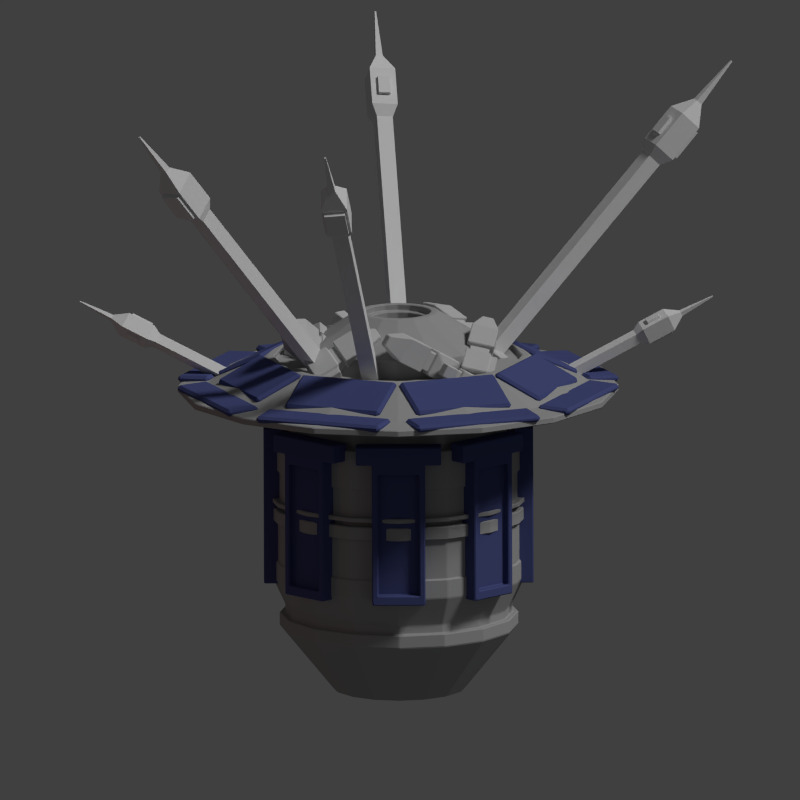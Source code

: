 # Source: science_drone.blend  (saved by Blender 2.69.0; exported with 4.5.12 LTS)
import bpy
from mathutils import Matrix  # noqa: F401  (used for matrix-valued properties, if any)

bpy.ops.wm.read_factory_settings(use_empty=True)
scene = bpy.context.scene
scene.name = 'Scene'

# ---- collections
col_collection_1 = bpy.data.collections.new('Collection 1'); scene.collection.children.link(col_collection_1)

# ---- materials (node trees are filled in below, after node groups)
mat_material = bpy.data.materials.new('Material')
mat_material.alpha_threshold = 0.0
mat_material.use_transparent_shadow = False
mat_material.diffuse_color = (0.07677, 0.0924, 0.2462, 1.0)
mat_material.roughness = 0.5
mat_material.line_color = (0.0, 0.0, 0.0, 1.0)
mat_material_002 = bpy.data.materials.new('Material.002')
mat_material_002.alpha_threshold = 0.0
mat_material_002.use_transparent_shadow = False
mat_material_002.diffuse_color = (0.5705, 0.5705, 0.5705, 1.0)
mat_material_002.roughness = 0.5
mat_material_002.line_color = (0.0, 0.0, 0.0, 1.0)
mat_material_001 = bpy.data.materials.new('Material.001')
mat_material_001.alpha_threshold = 0.0
mat_material_001.use_transparent_shadow = False
mat_material_001.diffuse_color = (0.3844, 0.3844, 0.3844, 1.0)
mat_material_001.roughness = 0.5
mat_material_001.line_color = (0.0, 0.0, 0.0, 1.0)

# ---- material node trees

# ---- world
world_world = bpy.data.worlds.new('World'); scene.world = world_world
world_world.color = (0.05088, 0.05088, 0.05088)
world_world.use_sun_shadow = False
world_world.sun_shadow_jitter_overblur = 0.0
world_world.cycles.sampling_method = 'MANUAL'
world_world.cycles.sample_map_resolution = 256

# ---- cameras
cam_camera = bpy.data.cameras.new('Camera')
cam_camera.type = 'ORTHO'
cam_camera.clip_end = 100.0
cam_camera.lens = 35.0
cam_camera.sensor_width = 32.0
cam_camera.sensor_height = 18.0
cam_camera.ortho_scale = 30.0
cam_camera.dof.focus_distance = 0.0
cam_camera.dof.aperture_fstop = 128.0

# ---- lights
light_point_002 = bpy.data.lights.new('Point.002', 'POINT')
light_point_002.color = (0.7926, 0.8444, 1.0)
light_point_002.transmission_factor = 0.0
light_point_002.energy = 200.0
light_point_002.shadow_buffer_clip_start = 0.5
light_point_002.shadow_soft_size = 0.1
light_point_002.shadow_maximum_resolution = 0.006
light_point_002.use_absolute_resolution = True
light_point_002.cycles.use_multiple_importance_sampling = False
light_point_001 = bpy.data.lights.new('Point.001', 'POINT')
light_point_001.color = (1.0, 0.1394, 0.0)
light_point_001.transmission_factor = 0.0
light_point_001.energy = 100.0
light_point_001.shadow_buffer_clip_start = 0.5
light_point_001.shadow_soft_size = 0.1
light_point_001.shadow_maximum_resolution = 0.006
light_point_001.use_absolute_resolution = True
light_point_001.cycles.use_multiple_importance_sampling = False
light_sun = bpy.data.lights.new('Sun', 'SUN')
light_sun.transmission_factor = 0.0
light_sun.angle = 0.1993
light_sun.energy = 1.5
light_sun.shadow_buffer_clip_start = 0.5
light_sun.shadow_soft_size = 0.1
light_sun.shadow_cascade_max_distance = 1000.0
light_sun.cycles.use_multiple_importance_sampling = False

# ---- meshes
me_cube_054 = bpy.data.meshes.new('Cube.054')
me_cube_054.from_pydata([(9.49, 2.686, 11.2), (9.229, 3.227, 11.25), (9.612, 3.454, 10.85), (9.874, 2.914, 10.79), (0.2757, -0.6779, 0.5961), (0.01434, -0.1374, 0.6518), (0.398, 0.08997, 0.2461), (0.6594, -0.4505, 0.1904), (9.735, 2.551, 11.63), (9.311, 3.427, 11.72), (9.933, 3.796, 11.06), (10.36, 2.92, 10.97), (10.73, 2.913, 12.77), (10.3, 3.789, 12.86), (10.92, 4.157, 12.2), (11.35, 3.281, 12.11), (11.28, 3.541, 13.12), (11.16, 3.78, 13.14), (11.33, 3.881, 12.96), (11.45, 3.642, 12.94), (12.57, 4.139, 14.52), (12.55, 4.19, 14.53), (12.58, 4.212, 14.49), (12.61, 4.161, 14.48), (9.887, 2.883, 11.96), (9.691, 3.289, 12.0), (10.35, 3.051, 12.49), (10.15, 3.457, 12.53), (9.806, 2.835, 12.05), (9.609, 3.241, 12.09), (10.26, 3.003, 12.58), (10.07, 3.408, 12.62), (10.07, 3.745, 11.17), (10.41, 3.043, 11.1), (10.87, 4.034, 12.08), (11.21, 3.333, 12.01), (10.17, 3.803, 11.07), (10.51, 3.101, 10.99), (10.97, 4.092, 11.98), (11.3, 3.391, 11.91)], [], [(4, 5, 1, 0), (5, 6, 2, 1), (6, 7, 3, 2), (7, 4, 0, 3), (3, 0, 8, 11), (7, 6, 5, 4), (11, 8, 12, 15), (2, 3, 11, 10), (1, 2, 10, 9), (0, 1, 9, 8), (15, 12, 16, 19), (14, 10, 32, 34), (9, 10, 14, 13), (9, 13, 27, 25), (19, 16, 20, 23), (14, 15, 19, 18), (13, 14, 18, 17), (12, 13, 17, 16), (20, 21, 22, 23), (18, 19, 23, 22), (17, 18, 22, 21), (16, 17, 21, 20), (25, 27, 31, 29), (12, 8, 24, 26), (13, 12, 26, 27), (8, 9, 25, 24), (28, 29, 31, 30), (26, 24, 28, 30), (27, 26, 30, 31), (24, 25, 29, 28), (34, 32, 36, 38), (11, 15, 35, 33), (15, 14, 34, 35), (10, 11, 33, 32), (36, 37, 39, 38), (33, 35, 39, 37), (35, 34, 38, 39), (32, 33, 37, 36)])
me_cube_054.use_remesh_preserve_volume = False
me_cube_054.use_remesh_preserve_attributes = False
me_cube_054.use_mirror_vertex_groups = False
me_cube_054.update()
me_cube_053 = bpy.data.meshes.new('Cube.053')
me_cube_053.from_pydata([(9.49, 2.686, 11.2), (9.229, 3.227, 11.25), (9.612, 3.454, 10.85), (9.874, 2.914, 10.79), (0.2757, -0.6779, 0.5961), (0.01434, -0.1374, 0.6518), (0.398, 0.08997, 0.2461), (0.6594, -0.4505, 0.1904), (9.735, 2.551, 11.63), (9.311, 3.427, 11.72), (9.933, 3.796, 11.06), (10.36, 2.92, 10.97), (10.73, 2.913, 12.77), (10.3, 3.789, 12.86), (10.92, 4.157, 12.2), (11.35, 3.281, 12.11), (11.28, 3.541, 13.12), (11.16, 3.78, 13.14), (11.33, 3.881, 12.96), (11.45, 3.642, 12.94), (12.57, 4.139, 14.52), (12.55, 4.19, 14.53), (12.58, 4.212, 14.49), (12.61, 4.161, 14.48), (9.887, 2.883, 11.96), (9.691, 3.289, 12.0), (10.35, 3.051, 12.49), (10.15, 3.457, 12.53), (9.806, 2.835, 12.05), (9.609, 3.241, 12.09), (10.26, 3.003, 12.58), (10.07, 3.408, 12.62), (10.07, 3.745, 11.17), (10.41, 3.043, 11.1), (10.87, 4.034, 12.08), (11.21, 3.333, 12.01), (10.17, 3.803, 11.07), (10.51, 3.101, 10.99), (10.97, 4.092, 11.98), (11.3, 3.391, 11.91)], [], [(4, 5, 1, 0), (5, 6, 2, 1), (6, 7, 3, 2), (7, 4, 0, 3), (3, 0, 8, 11), (7, 6, 5, 4), (11, 8, 12, 15), (2, 3, 11, 10), (1, 2, 10, 9), (0, 1, 9, 8), (15, 12, 16, 19), (14, 10, 32, 34), (9, 10, 14, 13), (9, 13, 27, 25), (19, 16, 20, 23), (14, 15, 19, 18), (13, 14, 18, 17), (12, 13, 17, 16), (20, 21, 22, 23), (18, 19, 23, 22), (17, 18, 22, 21), (16, 17, 21, 20), (25, 27, 31, 29), (12, 8, 24, 26), (13, 12, 26, 27), (8, 9, 25, 24), (28, 29, 31, 30), (26, 24, 28, 30), (27, 26, 30, 31), (24, 25, 29, 28), (34, 32, 36, 38), (11, 15, 35, 33), (15, 14, 34, 35), (10, 11, 33, 32), (36, 37, 39, 38), (33, 35, 39, 37), (35, 34, 38, 39), (32, 33, 37, 36)])
me_cube_053.use_remesh_preserve_volume = False
me_cube_053.use_remesh_preserve_attributes = False
me_cube_053.use_mirror_vertex_groups = False
me_cube_053.update()
me_cube_051 = bpy.data.meshes.new('Cube.051')
me_cube_051.from_pydata([(9.49, 2.686, 11.2), (9.229, 3.227, 11.25), (9.612, 3.454, 10.85), (9.874, 2.914, 10.79), (0.2757, -0.6779, 0.5961), (0.01434, -0.1374, 0.6518), (0.398, 0.08997, 0.2461), (0.6594, -0.4505, 0.1904), (9.735, 2.551, 11.63), (9.311, 3.427, 11.72), (9.933, 3.796, 11.06), (10.36, 2.92, 10.97), (10.73, 2.913, 12.77), (10.3, 3.789, 12.86), (10.92, 4.157, 12.2), (11.35, 3.281, 12.11), (11.28, 3.541, 13.12), (11.16, 3.78, 13.14), (11.33, 3.881, 12.96), (11.45, 3.642, 12.94), (12.57, 4.139, 14.52), (12.55, 4.19, 14.53), (12.58, 4.212, 14.49), (12.61, 4.161, 14.48), (9.887, 2.883, 11.96), (9.691, 3.289, 12.0), (10.35, 3.051, 12.49), (10.15, 3.457, 12.53), (9.806, 2.835, 12.05), (9.609, 3.241, 12.09), (10.26, 3.003, 12.58), (10.07, 3.408, 12.62), (10.07, 3.745, 11.17), (10.41, 3.043, 11.1), (10.87, 4.034, 12.08), (11.21, 3.333, 12.01), (10.17, 3.803, 11.07), (10.51, 3.101, 10.99), (10.97, 4.092, 11.98), (11.3, 3.391, 11.91)], [], [(4, 5, 1, 0), (5, 6, 2, 1), (6, 7, 3, 2), (7, 4, 0, 3), (3, 0, 8, 11), (7, 6, 5, 4), (11, 8, 12, 15), (2, 3, 11, 10), (1, 2, 10, 9), (0, 1, 9, 8), (15, 12, 16, 19), (14, 10, 32, 34), (9, 10, 14, 13), (9, 13, 27, 25), (19, 16, 20, 23), (14, 15, 19, 18), (13, 14, 18, 17), (12, 13, 17, 16), (20, 21, 22, 23), (18, 19, 23, 22), (17, 18, 22, 21), (16, 17, 21, 20), (25, 27, 31, 29), (12, 8, 24, 26), (13, 12, 26, 27), (8, 9, 25, 24), (28, 29, 31, 30), (26, 24, 28, 30), (27, 26, 30, 31), (24, 25, 29, 28), (34, 32, 36, 38), (11, 15, 35, 33), (15, 14, 34, 35), (10, 11, 33, 32), (36, 37, 39, 38), (33, 35, 39, 37), (35, 34, 38, 39), (32, 33, 37, 36)])
me_cube_051.use_remesh_preserve_volume = False
me_cube_051.use_remesh_preserve_attributes = False
me_cube_051.use_mirror_vertex_groups = False
me_cube_051.update()
me_cube_050 = bpy.data.meshes.new('Cube.050')
me_cube_050.from_pydata([(9.49, 2.686, 11.2), (9.229, 3.227, 11.25), (9.612, 3.454, 10.85), (9.874, 2.914, 10.79), (0.2757, -0.6779, 0.5961), (0.01434, -0.1374, 0.6518), (0.398, 0.08997, 0.2461), (0.6594, -0.4505, 0.1904), (9.735, 2.551, 11.63), (9.311, 3.427, 11.72), (9.933, 3.796, 11.06), (10.36, 2.92, 10.97), (10.73, 2.913, 12.77), (10.3, 3.789, 12.86), (10.92, 4.157, 12.2), (11.35, 3.281, 12.11), (11.28, 3.541, 13.12), (11.16, 3.78, 13.14), (11.33, 3.881, 12.96), (11.45, 3.642, 12.94), (12.57, 4.139, 14.52), (12.55, 4.19, 14.53), (12.58, 4.212, 14.49), (12.61, 4.161, 14.48), (9.887, 2.883, 11.96), (9.691, 3.289, 12.0), (10.35, 3.051, 12.49), (10.15, 3.457, 12.53), (9.806, 2.835, 12.05), (9.609, 3.241, 12.09), (10.26, 3.003, 12.58), (10.07, 3.408, 12.62), (10.07, 3.745, 11.17), (10.41, 3.043, 11.1), (10.87, 4.034, 12.08), (11.21, 3.333, 12.01), (10.17, 3.803, 11.07), (10.51, 3.101, 10.99), (10.97, 4.092, 11.98), (11.3, 3.391, 11.91)], [], [(4, 5, 1, 0), (5, 6, 2, 1), (6, 7, 3, 2), (7, 4, 0, 3), (3, 0, 8, 11), (7, 6, 5, 4), (11, 8, 12, 15), (2, 3, 11, 10), (1, 2, 10, 9), (0, 1, 9, 8), (15, 12, 16, 19), (14, 10, 32, 34), (9, 10, 14, 13), (9, 13, 27, 25), (19, 16, 20, 23), (14, 15, 19, 18), (13, 14, 18, 17), (12, 13, 17, 16), (20, 21, 22, 23), (18, 19, 23, 22), (17, 18, 22, 21), (16, 17, 21, 20), (25, 27, 31, 29), (12, 8, 24, 26), (13, 12, 26, 27), (8, 9, 25, 24), (28, 29, 31, 30), (26, 24, 28, 30), (27, 26, 30, 31), (24, 25, 29, 28), (34, 32, 36, 38), (11, 15, 35, 33), (15, 14, 34, 35), (10, 11, 33, 32), (36, 37, 39, 38), (33, 35, 39, 37), (35, 34, 38, 39), (32, 33, 37, 36)])
me_cube_050.use_remesh_preserve_volume = False
me_cube_050.use_remesh_preserve_attributes = False
me_cube_050.use_mirror_vertex_groups = False
me_cube_050.update()
me_cube_049 = bpy.data.meshes.new('Cube.049')
me_cube_049.from_pydata([(9.49, 2.686, 11.2), (9.229, 3.227, 11.25), (9.612, 3.454, 10.85), (9.874, 2.914, 10.79), (0.2757, -0.6779, 0.5961), (0.01434, -0.1374, 0.6518), (0.398, 0.08997, 0.2461), (0.6594, -0.4505, 0.1904), (9.735, 2.551, 11.63), (9.311, 3.427, 11.72), (9.933, 3.796, 11.06), (10.36, 2.92, 10.97), (10.73, 2.913, 12.77), (10.3, 3.789, 12.86), (10.92, 4.157, 12.2), (11.35, 3.281, 12.11), (11.28, 3.541, 13.12), (11.16, 3.78, 13.14), (11.33, 3.881, 12.96), (11.45, 3.642, 12.94), (12.57, 4.139, 14.52), (12.55, 4.19, 14.53), (12.58, 4.212, 14.49), (12.61, 4.161, 14.48), (9.887, 2.883, 11.96), (9.691, 3.289, 12.0), (10.35, 3.051, 12.49), (10.15, 3.457, 12.53), (9.806, 2.835, 12.05), (9.609, 3.241, 12.09), (10.26, 3.003, 12.58), (10.07, 3.408, 12.62), (10.07, 3.745, 11.17), (10.41, 3.043, 11.1), (10.87, 4.034, 12.08), (11.21, 3.333, 12.01), (10.17, 3.803, 11.07), (10.51, 3.101, 10.99), (10.97, 4.092, 11.98), (11.3, 3.391, 11.91)], [], [(4, 5, 1, 0), (5, 6, 2, 1), (6, 7, 3, 2), (7, 4, 0, 3), (3, 0, 8, 11), (7, 6, 5, 4), (11, 8, 12, 15), (2, 3, 11, 10), (1, 2, 10, 9), (0, 1, 9, 8), (15, 12, 16, 19), (14, 10, 32, 34), (9, 10, 14, 13), (9, 13, 27, 25), (19, 16, 20, 23), (14, 15, 19, 18), (13, 14, 18, 17), (12, 13, 17, 16), (20, 21, 22, 23), (18, 19, 23, 22), (17, 18, 22, 21), (16, 17, 21, 20), (25, 27, 31, 29), (12, 8, 24, 26), (13, 12, 26, 27), (8, 9, 25, 24), (28, 29, 31, 30), (26, 24, 28, 30), (27, 26, 30, 31), (24, 25, 29, 28), (34, 32, 36, 38), (11, 15, 35, 33), (15, 14, 34, 35), (10, 11, 33, 32), (36, 37, 39, 38), (33, 35, 39, 37), (35, 34, 38, 39), (32, 33, 37, 36)])
me_cube_049.use_remesh_preserve_volume = False
me_cube_049.use_remesh_preserve_attributes = False
me_cube_049.use_mirror_vertex_groups = False
me_cube_049.update()
me_cube_048 = bpy.data.meshes.new('Cube.048')
me_cube_048.from_pydata([(9.49, 2.686, 11.2), (9.229, 3.227, 11.25), (9.612, 3.454, 10.85), (9.874, 2.914, 10.79), (0.2757, -0.6779, 0.5961), (0.01434, -0.1374, 0.6518), (0.398, 0.08997, 0.2461), (0.6594, -0.4505, 0.1904), (9.735, 2.551, 11.63), (9.311, 3.427, 11.72), (9.933, 3.796, 11.06), (10.36, 2.92, 10.97), (10.73, 2.913, 12.77), (10.3, 3.789, 12.86), (10.92, 4.157, 12.2), (11.35, 3.281, 12.11), (11.28, 3.541, 13.12), (11.16, 3.78, 13.14), (11.33, 3.881, 12.96), (11.45, 3.642, 12.94), (12.57, 4.139, 14.52), (12.55, 4.19, 14.53), (12.58, 4.212, 14.49), (12.61, 4.161, 14.48), (9.887, 2.883, 11.96), (9.691, 3.289, 12.0), (10.35, 3.051, 12.49), (10.15, 3.457, 12.53), (9.806, 2.835, 12.05), (9.609, 3.241, 12.09), (10.26, 3.003, 12.58), (10.07, 3.408, 12.62), (10.07, 3.745, 11.17), (10.41, 3.043, 11.1), (10.87, 4.034, 12.08), (11.21, 3.333, 12.01), (10.17, 3.803, 11.07), (10.51, 3.101, 10.99), (10.97, 4.092, 11.98), (11.3, 3.391, 11.91)], [], [(4, 5, 1, 0), (5, 6, 2, 1), (6, 7, 3, 2), (7, 4, 0, 3), (3, 0, 8, 11), (7, 6, 5, 4), (11, 8, 12, 15), (2, 3, 11, 10), (1, 2, 10, 9), (0, 1, 9, 8), (15, 12, 16, 19), (14, 10, 32, 34), (9, 10, 14, 13), (9, 13, 27, 25), (19, 16, 20, 23), (14, 15, 19, 18), (13, 14, 18, 17), (12, 13, 17, 16), (20, 21, 22, 23), (18, 19, 23, 22), (17, 18, 22, 21), (16, 17, 21, 20), (25, 27, 31, 29), (12, 8, 24, 26), (13, 12, 26, 27), (8, 9, 25, 24), (28, 29, 31, 30), (26, 24, 28, 30), (27, 26, 30, 31), (24, 25, 29, 28), (34, 32, 36, 38), (11, 15, 35, 33), (15, 14, 34, 35), (10, 11, 33, 32), (36, 37, 39, 38), (33, 35, 39, 37), (35, 34, 38, 39), (32, 33, 37, 36)])
me_cube_048.use_remesh_preserve_volume = False
me_cube_048.use_remesh_preserve_attributes = False
me_cube_048.use_mirror_vertex_groups = False
me_cube_048.update()
me_cube_047 = bpy.data.meshes.new('Cube.047')
me_cube_047.from_pydata([(-2.501, 6.682, 3.0), (-2.501, 7.947, 2.937), (2.501, 7.947, 2.937), (2.501, 6.682, 3.0), (-2.501, 6.696, 3.269), (-2.501, 7.96, 3.205), (2.501, 7.96, 3.205), (2.501, 6.696, 3.269)], [], [(4, 5, 1, 0), (5, 6, 2, 1), (6, 7, 3, 2), (7, 4, 0, 3), (0, 1, 2, 3), (7, 6, 5, 4)])
me_cube_047.materials.append(mat_material)
me_cube_047.use_remesh_preserve_volume = False
me_cube_047.use_remesh_preserve_attributes = False
me_cube_047.use_mirror_vertex_groups = False
me_cube_047.update()
me_cube_046 = bpy.data.meshes.new('Cube.046')
me_cube_046.from_pydata([(-1.919, 4.649, 3.988), (-1.919, 6.456, 3.131), (1.919, 6.456, 3.131), (1.919, 4.649, 3.988), (-1.919, 4.758, 4.218), (-1.919, 6.565, 3.36), (1.919, 6.565, 3.36), (1.919, 4.758, 4.218)], [], [(4, 5, 1, 0), (5, 6, 2, 1), (6, 7, 3, 2), (7, 4, 0, 3), (0, 1, 2, 3), (7, 6, 5, 4)])
me_cube_046.materials.append(mat_material)
me_cube_046.use_remesh_preserve_volume = False
me_cube_046.use_remesh_preserve_attributes = False
me_cube_046.use_mirror_vertex_groups = False
me_cube_046.update()
me_cube_045 = bpy.data.meshes.new('Cube.045')
me_cube_045.from_pydata([(-1.919, 4.649, 3.988), (-1.919, 6.456, 3.131), (1.919, 6.456, 3.131), (1.919, 4.649, 3.988), (-1.919, 4.758, 4.218), (-1.919, 6.565, 3.36), (1.919, 6.565, 3.36), (1.919, 4.758, 4.218)], [], [(4, 5, 1, 0), (5, 6, 2, 1), (6, 7, 3, 2), (7, 4, 0, 3), (0, 1, 2, 3), (7, 6, 5, 4)])
me_cube_045.materials.append(mat_material)
me_cube_045.use_remesh_preserve_volume = False
me_cube_045.use_remesh_preserve_attributes = False
me_cube_045.use_mirror_vertex_groups = False
me_cube_045.update()
me_cube_044 = bpy.data.meshes.new('Cube.044')
me_cube_044.from_pydata([(-2.501, 6.682, 3.0), (-2.501, 7.947, 2.937), (2.501, 7.947, 2.937), (2.501, 6.682, 3.0), (-2.501, 6.696, 3.269), (-2.501, 7.96, 3.205), (2.501, 7.96, 3.205), (2.501, 6.696, 3.269)], [], [(4, 5, 1, 0), (5, 6, 2, 1), (6, 7, 3, 2), (7, 4, 0, 3), (0, 1, 2, 3), (7, 6, 5, 4)])
me_cube_044.materials.append(mat_material)
me_cube_044.use_remesh_preserve_volume = False
me_cube_044.use_remesh_preserve_attributes = False
me_cube_044.use_mirror_vertex_groups = False
me_cube_044.update()
me_cube_043 = bpy.data.meshes.new('Cube.043')
me_cube_043.from_pydata([(-2.501, 6.682, 3.0), (-2.501, 7.947, 2.937), (2.501, 7.947, 2.937), (2.501, 6.682, 3.0), (-2.501, 6.696, 3.269), (-2.501, 7.96, 3.205), (2.501, 7.96, 3.205), (2.501, 6.696, 3.269)], [], [(4, 5, 1, 0), (5, 6, 2, 1), (6, 7, 3, 2), (7, 4, 0, 3), (0, 1, 2, 3), (7, 6, 5, 4)])
me_cube_043.materials.append(mat_material)
me_cube_043.use_remesh_preserve_volume = False
me_cube_043.use_remesh_preserve_attributes = False
me_cube_043.use_mirror_vertex_groups = False
me_cube_043.update()
me_cube_042 = bpy.data.meshes.new('Cube.042')
me_cube_042.from_pydata([(-1.919, 4.649, 3.988), (-1.919, 6.456, 3.131), (1.919, 6.456, 3.131), (1.919, 4.649, 3.988), (-1.919, 4.758, 4.218), (-1.919, 6.565, 3.36), (1.919, 6.565, 3.36), (1.919, 4.758, 4.218)], [], [(4, 5, 1, 0), (5, 6, 2, 1), (6, 7, 3, 2), (7, 4, 0, 3), (0, 1, 2, 3), (7, 6, 5, 4)])
me_cube_042.materials.append(mat_material)
me_cube_042.use_remesh_preserve_volume = False
me_cube_042.use_remesh_preserve_attributes = False
me_cube_042.use_mirror_vertex_groups = False
me_cube_042.update()
me_cube_041 = bpy.data.meshes.new('Cube.041')
me_cube_041.from_pydata([(-1.919, 4.649, 3.988), (-1.919, 6.456, 3.131), (1.919, 6.456, 3.131), (1.919, 4.649, 3.988), (-1.919, 4.758, 4.218), (-1.919, 6.565, 3.36), (1.919, 6.565, 3.36), (1.919, 4.758, 4.218)], [], [(4, 5, 1, 0), (5, 6, 2, 1), (6, 7, 3, 2), (7, 4, 0, 3), (0, 1, 2, 3), (7, 6, 5, 4)])
me_cube_041.materials.append(mat_material)
me_cube_041.use_remesh_preserve_volume = False
me_cube_041.use_remesh_preserve_attributes = False
me_cube_041.use_mirror_vertex_groups = False
me_cube_041.update()
me_cube_040 = bpy.data.meshes.new('Cube.040')
me_cube_040.from_pydata([(-2.501, 6.682, 3.0), (-2.501, 7.947, 2.937), (2.501, 7.947, 2.937), (2.501, 6.682, 3.0), (-2.501, 6.696, 3.269), (-2.501, 7.96, 3.205), (2.501, 7.96, 3.205), (2.501, 6.696, 3.269)], [], [(4, 5, 1, 0), (5, 6, 2, 1), (6, 7, 3, 2), (7, 4, 0, 3), (0, 1, 2, 3), (7, 6, 5, 4)])
me_cube_040.materials.append(mat_material)
me_cube_040.use_remesh_preserve_volume = False
me_cube_040.use_remesh_preserve_attributes = False
me_cube_040.use_mirror_vertex_groups = False
me_cube_040.update()
me_cube_039 = bpy.data.meshes.new('Cube.039')
me_cube_039.from_pydata([(-2.501, 6.682, 3.0), (-2.501, 7.947, 2.937), (2.501, 7.947, 2.937), (2.501, 6.682, 3.0), (-2.501, 6.696, 3.269), (-2.501, 7.96, 3.205), (2.501, 7.96, 3.205), (2.501, 6.696, 3.269)], [], [(4, 5, 1, 0), (5, 6, 2, 1), (6, 7, 3, 2), (7, 4, 0, 3), (0, 1, 2, 3), (7, 6, 5, 4)])
me_cube_039.materials.append(mat_material)
me_cube_039.use_remesh_preserve_volume = False
me_cube_039.use_remesh_preserve_attributes = False
me_cube_039.use_mirror_vertex_groups = False
me_cube_039.update()
me_cube_038 = bpy.data.meshes.new('Cube.038')
me_cube_038.from_pydata([(-1.919, 4.649, 3.988), (-1.919, 6.456, 3.131), (1.919, 6.456, 3.131), (1.919, 4.649, 3.988), (-1.919, 4.758, 4.218), (-1.919, 6.565, 3.36), (1.919, 6.565, 3.36), (1.919, 4.758, 4.218)], [], [(4, 5, 1, 0), (5, 6, 2, 1), (6, 7, 3, 2), (7, 4, 0, 3), (0, 1, 2, 3), (7, 6, 5, 4)])
me_cube_038.materials.append(mat_material)
me_cube_038.use_remesh_preserve_volume = False
me_cube_038.use_remesh_preserve_attributes = False
me_cube_038.use_mirror_vertex_groups = False
me_cube_038.update()
me_cube_037 = bpy.data.meshes.new('Cube.037')
me_cube_037.from_pydata([(-1.919, 4.649, 3.988), (-1.919, 6.456, 3.131), (1.919, 6.456, 3.131), (1.919, 4.649, 3.988), (-1.919, 4.758, 4.218), (-1.919, 6.565, 3.36), (1.919, 6.565, 3.36), (1.919, 4.758, 4.218)], [], [(4, 5, 1, 0), (5, 6, 2, 1), (6, 7, 3, 2), (7, 4, 0, 3), (0, 1, 2, 3), (7, 6, 5, 4)])
me_cube_037.materials.append(mat_material)
me_cube_037.use_remesh_preserve_volume = False
me_cube_037.use_remesh_preserve_attributes = False
me_cube_037.use_mirror_vertex_groups = False
me_cube_037.update()
me_cube_036 = bpy.data.meshes.new('Cube.036')
me_cube_036.from_pydata([(-2.501, 6.682, 3.0), (-2.501, 7.947, 2.937), (2.501, 7.947, 2.937), (2.501, 6.682, 3.0), (-2.501, 6.696, 3.269), (-2.501, 7.96, 3.205), (2.501, 7.96, 3.205), (2.501, 6.696, 3.269)], [], [(4, 5, 1, 0), (5, 6, 2, 1), (6, 7, 3, 2), (7, 4, 0, 3), (0, 1, 2, 3), (7, 6, 5, 4)])
me_cube_036.materials.append(mat_material)
me_cube_036.use_remesh_preserve_volume = False
me_cube_036.use_remesh_preserve_attributes = False
me_cube_036.use_mirror_vertex_groups = False
me_cube_036.update()
me_cube_035 = bpy.data.meshes.new('Cube.035')
me_cube_035.from_pydata([(-2.501, 6.682, 3.0), (-2.501, 7.947, 2.937), (2.501, 7.947, 2.937), (2.501, 6.682, 3.0), (-2.501, 6.696, 3.269), (-2.501, 7.96, 3.205), (2.501, 7.96, 3.205), (2.501, 6.696, 3.269)], [], [(4, 5, 1, 0), (5, 6, 2, 1), (6, 7, 3, 2), (7, 4, 0, 3), (0, 1, 2, 3), (7, 6, 5, 4)])
me_cube_035.materials.append(mat_material)
me_cube_035.use_remesh_preserve_volume = False
me_cube_035.use_remesh_preserve_attributes = False
me_cube_035.use_mirror_vertex_groups = False
me_cube_035.update()
me_cube_034 = bpy.data.meshes.new('Cube.034')
me_cube_034.from_pydata([(-1.919, 4.649, 3.988), (-1.919, 6.456, 3.131), (1.919, 6.456, 3.131), (1.919, 4.649, 3.988), (-1.919, 4.758, 4.218), (-1.919, 6.565, 3.36), (1.919, 6.565, 3.36), (1.919, 4.758, 4.218)], [], [(4, 5, 1, 0), (5, 6, 2, 1), (6, 7, 3, 2), (7, 4, 0, 3), (0, 1, 2, 3), (7, 6, 5, 4)])
me_cube_034.materials.append(mat_material)
me_cube_034.use_remesh_preserve_volume = False
me_cube_034.use_remesh_preserve_attributes = False
me_cube_034.use_mirror_vertex_groups = False
me_cube_034.update()
me_cube_033 = bpy.data.meshes.new('Cube.033')
me_cube_033.from_pydata([(-0.7351, 2.749, 4.491), (-0.7351, 3.729, 4.491), (0.2452, 3.729, 4.491), (0.2452, 2.749, 4.491), (-0.7351, 2.749, 5.471), (-0.7351, 3.729, 5.471), (0.2452, 3.729, 5.471), (0.2452, 2.749, 5.471), (0.2452, 3.614, 4.605), (0.2452, 2.863, 4.605), (0.2452, 3.614, 5.356), (0.2452, 2.863, 5.356), (0.5446, 3.614, 4.605), (0.5446, 2.863, 4.605), (0.5446, 3.614, 5.356), (0.5446, 2.863, 5.356), (0.5446, 3.747, 4.473), (0.5446, 2.731, 4.473), (0.5446, 3.747, 5.489), (0.5446, 2.731, 5.489), (1.47, 3.747, 4.473), (1.47, 2.731, 4.473), (1.47, 3.747, 5.489), (1.47, 2.731, 5.489), (2.205, 3.448, 4.772), (2.205, 3.03, 4.772), (2.205, 3.448, 5.19), (2.205, 3.03, 5.19), (-0.3826, 3.838, 4.843), (-0.1073, 3.838, 4.843), (-0.3826, 3.838, 5.119), (-0.1073, 3.838, 5.119), (-0.3826, 4.001, 4.843), (-0.1073, 4.001, 4.843), (-0.3826, 4.001, 5.119), (-0.1073, 4.001, 5.119), (-0.4906, 4.001, 4.735), (0.0007367, 4.001, 4.735), (-0.4906, 4.001, 5.227), (0.0007367, 4.001, 5.227), (-0.4906, 4.491, 4.735), (0.0007367, 4.491, 4.735), (-0.4906, 4.491, 5.227), (0.0007367, 4.491, 5.227), (-0.6671, 2.749, 4.559), (0.1772, 2.749, 4.559), (-0.6671, 2.749, 5.403), (0.1772, 2.749, 5.403), (-0.6671, 2.504, 4.559), (0.1772, 2.504, 4.559), (-0.6671, 2.504, 5.403), (0.1772, 2.504, 5.403), (-0.7351, 3.051, 4.793), (-0.7351, 3.426, 4.793), (-0.7351, 3.051, 5.169), (-0.7351, 3.426, 5.169), (-1.116, 3.051, 4.793), (-1.116, 3.426, 4.793), (-1.116, 3.051, 5.169), (-1.116, 3.426, 5.169), (-1.116, 2.942, 4.684), (-1.116, 3.536, 4.684), (-1.116, 2.942, 5.278), (-1.116, 3.536, 5.278), (-2.123, 2.942, 4.684), (-2.123, 3.536, 4.684), (-2.123, 2.942, 5.278), (-2.123, 3.536, 5.278), (3.213, -2.183, 4.107), (2.259, -2.105, 4.318), (2.447, -1.327, 4.885), (3.401, -1.405, 4.673), (3.335, -2.775, 4.879), (2.381, -2.697, 5.09), (2.57, -1.92, 5.656), (3.524, -1.997, 5.445), (2.573, -1.406, 4.95), (3.304, -1.465, 4.788), (2.667, -1.859, 5.541), (3.398, -1.919, 5.38), (2.631, -1.168, 5.123), (3.362, -1.228, 4.961), (2.725, -1.622, 5.714), (3.456, -1.681, 5.553), (2.485, -1.078, 5.047), (3.474, -1.158, 4.828), (2.612, -1.692, 5.847), (3.601, -1.772, 5.628), (2.663, -0.3438, 5.582), (3.652, -0.4243, 5.363), (2.79, -0.9577, 6.382), (3.779, -1.038, 6.163), (3.133, 0.03472, 6.178), (3.54, 0.001602, 6.088), (3.185, -0.2179, 6.507), (3.592, -0.2511, 6.417), (2.265, -2.03, 4.823), (2.317, -1.811, 4.982), (2.299, -2.196, 5.039), (2.352, -1.978, 5.198), (2.106, -2.017, 4.858), (2.159, -1.798, 5.017), (2.14, -2.183, 5.074), (2.193, -1.965, 5.234), (2.071, -2.037, 4.71), (2.166, -1.647, 4.994), (2.133, -2.334, 5.097), (2.227, -1.944, 5.381), (1.594, -1.998, 4.816), (1.689, -1.609, 5.1), (1.656, -2.295, 5.203), (1.75, -1.905, 5.487), (3.234, -2.17, 4.2), (3.397, -1.5, 4.688), (3.34, -2.68, 4.864), (3.502, -2.01, 5.352), (3.473, -2.189, 4.147), (3.635, -1.519, 4.635), (3.578, -2.699, 4.812), (3.741, -2.029, 5.3), (2.956, -2.341, 4.41), (2.591, -2.312, 4.491), (3.003, -2.568, 4.705), (2.638, -2.538, 4.786), (2.883, -2.644, 4.19), (2.518, -2.614, 4.271), (2.93, -2.87, 4.485), (2.565, -2.84, 4.566), (2.975, -2.586, 4.081), (2.398, -2.539, 4.208), (3.05, -2.945, 4.548), (2.472, -2.898, 4.675), (2.782, -3.385, 3.498), (2.204, -3.338, 3.626), (2.856, -3.743, 3.966), (2.278, -3.696, 4.093), (-2.224, -0.8199, 4.709), (-2.271, -0.1211, 5.395), (-2.804, -0.7152, 5.965), (-2.757, -1.414, 5.278), (-3.046, -0.4736, 4.301), (-3.092, 0.2251, 4.987), (-3.625, -0.369, 5.556), (-3.579, -1.068, 4.87), (-2.894, -0.7564, 5.837), (-2.859, -1.292, 5.311), (-3.524, -0.4912, 5.524), (-3.488, -1.027, 4.998), (-3.057, -0.9378, 6.01), (-3.022, -1.473, 5.485), (-3.686, -0.6726, 5.698), (-3.651, -1.208, 5.172), (-2.952, -0.8902, 6.158), (-2.904, -1.615, 5.447), (-3.804, -0.5312, 5.735), (-3.756, -1.256, 5.024), (-3.456, -1.451, 6.696), (-3.408, -2.175, 5.984), (-4.307, -1.092, 6.272), (-4.259, -1.816, 5.561), (-4.092, -2.004, 6.788), (-4.072, -2.302, 6.496), (-4.442, -1.856, 6.614), (-4.422, -2.154, 6.321), (-2.763, -0.1326, 5.53), (-2.913, -0.2994, 5.689), (-2.993, -0.03541, 5.415), (-3.143, -0.2022, 5.575), (-2.771, -0.01623, 5.644), (-2.92, -0.1831, 5.804), (-3.001, 0.08098, 5.529), (-3.151, -0.08584, 5.689), (-2.621, 0.01109, 5.626), (-2.889, -0.2867, 5.911), (-3.033, 0.1846, 5.421), (-3.3, -0.1132, 5.707), (-2.644, 0.3603, 5.969), (-2.912, 0.0625, 6.254), (-3.056, 0.5338, 5.764), (-3.323, 0.236, 6.05), (-2.318, -0.8371, 4.721), (-2.777, -1.349, 5.211), (-3.026, -0.5389, 4.369), (-3.485, -1.051, 4.859), (-2.307, -1.012, 4.549), (-2.766, -1.523, 5.039), (-3.014, -0.7135, 4.198), (-3.473, -1.225, 4.688), (-2.492, -0.4973, 4.795), (-2.51, -0.2299, 5.058), (-2.806, -0.3648, 4.639), (-2.824, -0.09743, 4.902), (-2.285, -0.2664, 4.574), (-2.303, 0.001008, 4.837), (-2.599, -0.1339, 4.418), (-2.617, 0.1335, 4.68), (-2.188, -0.3828, 4.543), (-2.216, 0.04027, 4.958), (-2.685, -0.1732, 4.296), (-2.713, 0.2499, 4.711), (-1.64, 0.2275, 3.959), (-1.668, 0.6505, 4.374), (-2.138, 0.4371, 3.711), (-2.166, 0.8601, 4.127), (1.549, -2.575, 4.529), (1.888, -3.495, 4.51), (1.086, -3.8, 4.986), (0.7476, -2.88, 5.004), (2.001, -2.426, 5.387), (2.339, -3.346, 5.368), (1.538, -3.651, 5.843), (1.199, -2.731, 5.862), (1.099, -3.675, 5.088), (0.8401, -2.97, 5.103), (1.445, -3.561, 5.745), (1.186, -2.856, 5.759), (0.8545, -3.768, 5.233), (0.5953, -3.063, 5.248), (1.201, -3.654, 5.89), (0.9413, -2.949, 5.904), (0.8392, -3.912, 5.115), (0.4884, -2.959, 5.134), (1.308, -3.758, 6.003), (0.9567, -2.805, 6.023), (0.0826, -4.2, 5.563), (-0.2683, -3.246, 5.583), (0.5509, -4.046, 6.452), (0.2, -3.092, 6.471), (-0.4837, -4.102, 6.187), (-0.6281, -3.71, 6.195), (-0.2909, -4.039, 6.552), (-0.4354, -3.646, 6.56), (1.799, -3.653, 4.988), (1.574, -3.739, 5.121), (1.926, -3.611, 5.228), (1.701, -3.697, 5.362), (1.856, -3.806, 4.984), (1.631, -3.892, 5.118), (1.983, -3.765, 5.225), (1.758, -3.85, 5.359), (1.894, -3.789, 4.837), (1.493, -3.942, 5.076), (2.121, -3.715, 5.267), (1.719, -3.867, 5.505), (2.063, -4.249, 4.828), (1.662, -4.402, 5.066), (2.29, -4.174, 5.258), (1.888, -4.327, 5.496), (1.525, -2.586, 4.622), (0.8346, -2.848, 5.031), (1.914, -2.458, 5.36), (1.224, -2.72, 5.769), (1.44, -2.356, 4.627), (0.7501, -2.618, 5.036), (1.829, -2.228, 5.365), (1.139, -2.49, 5.774), (1.793, -2.813, 4.788), (1.923, -3.165, 4.781), (1.966, -2.756, 5.116), (2.095, -3.108, 5.109), (2.105, -2.695, 4.603), (2.234, -3.047, 4.596), (2.278, -2.638, 4.931), (2.407, -2.99, 4.924), (2.017, -2.609, 4.51), (2.222, -3.166, 4.499), (2.29, -2.519, 5.029), (2.495, -3.076, 5.018), (2.84, -2.296, 4.022), (3.045, -2.853, 4.011), (3.114, -2.206, 4.541), (3.318, -2.763, 4.53), (3.062, 1.593, 4.499), (2.47, 0.8369, 4.697), (1.806, 1.454, 5.069), (2.397, 2.21, 4.871), (3.474, 1.503, 5.384), (2.882, 0.7468, 5.582), (2.218, 1.364, 5.954), (2.809, 2.12, 5.756), (1.923, 1.532, 5.15), (2.376, 2.112, 4.998), (2.239, 1.463, 5.828), (2.692, 2.043, 5.676), (1.72, 1.721, 5.263), (2.173, 2.3, 5.111), (2.036, 1.652, 5.941), (2.489, 2.231, 5.789), (1.584, 1.631, 5.17), (2.198, 2.415, 4.965), (2.011, 1.537, 6.088), (2.625, 2.321, 5.882), (0.9573, 2.214, 5.522), (1.571, 2.998, 5.316), (1.384, 2.12, 6.439), (1.998, 2.904, 6.233), (0.7655, 2.88, 6.01), (1.018, 3.202, 5.925), (0.9413, 2.841, 6.388), (1.194, 3.164, 6.303), (2.314, 0.9426, 5.171), (2.127, 1.116, 5.276), (2.429, 0.9173, 5.42), (2.243, 1.091, 5.524), (2.215, 0.8167, 5.204), (2.028, 0.9901, 5.309), (2.331, 0.7914, 5.453), (2.144, 0.9648, 5.557), (2.243, 0.7585, 5.066), (1.91, 1.068, 5.252), (2.449, 0.7134, 5.509), (2.116, 1.023, 5.696), (1.947, 0.3807, 5.165), (1.614, 0.6902, 5.352), (2.154, 0.3356, 5.609), (1.821, 0.6451, 5.795), (3.044, 1.63, 4.586), (2.472, 2.161, 4.906), (3.399, 1.552, 5.348), (2.827, 2.084, 5.669), (3.192, 1.818, 4.536), (2.62, 2.35, 4.857), (3.547, 1.741, 5.299), (2.975, 2.273, 5.619), (3.006, 1.332, 4.833), (2.78, 1.042, 4.909), (3.164, 1.297, 5.172), (2.937, 1.008, 5.248), (3.264, 1.092, 4.689), (3.038, 0.8024, 4.764), (3.422, 1.057, 5.027), (3.196, 0.768, 5.103), (3.284, 1.186, 4.568), (2.926, 0.7283, 4.688), (3.534, 1.131, 5.104), (3.176, 0.6737, 5.224), (3.967, 0.5516, 4.186), (3.609, 0.09393, 4.306), (4.216, 0.4971, 4.721), (3.858, 0.0394, 4.842), (-2.896, -2.726, 4.192), (-3.382, -2.114, 4.784), (-2.546, -1.906, 5.253), (-2.061, -2.518, 4.661), (-3.063, -3.463, 4.817), (-3.548, -2.851, 5.409), (-2.713, -2.642, 5.878), (-2.228, -3.255, 5.285), (-2.509, -2.063, 5.257), (-2.137, -2.533, 4.803), (-2.637, -2.628, 5.735), (-2.265, -3.097, 5.282), (-2.254, -2.0, 5.4), (-1.882, -2.469, 4.946), (-2.382, -2.564, 5.879), (-2.01, -3.033, 5.425), (-2.297, -1.817, 5.395), (-1.794, -2.452, 4.781), (-2.47, -2.581, 6.043), (-1.967, -3.216, 5.429), (-1.508, -1.621, 5.838), (-1.005, -2.255, 5.224), (-1.681, -2.384, 6.486), (-1.178, -3.019, 5.872), (-0.7851, -1.876, 6.199), (-0.5781, -2.137, 5.947), (-0.8563, -2.19, 6.466), (-0.6493, -2.451, 6.213), (-3.195, -2.236, 5.243), (-2.96, -2.178, 5.375), (-3.242, -2.443, 5.419), (-3.007, -2.384, 5.55), (-3.276, -2.134, 5.342), (-3.041, -2.076, 5.473), (-3.323, -2.341, 5.517), (-3.088, -2.282, 5.649), (-3.35, -2.076, 5.221), (-2.931, -1.971, 5.456), (-3.433, -2.445, 5.534), (-3.014, -2.341, 5.769), (-3.592, -1.77, 5.517), (-3.173, -1.665, 5.752), (-3.676, -2.139, 5.83), (-3.257, -2.035, 6.065), (-2.85, -2.763, 4.268), (-2.131, -2.584, 4.671), (-2.994, -3.398, 4.806), (-2.274, -3.218, 5.21), (-2.729, -2.916, 4.12), (-2.009, -2.737, 4.523), (-2.873, -3.551, 4.658), (-2.153, -3.371, 5.062), (-3.098, -2.765, 4.567), (-3.283, -2.531, 4.794), (-3.162, -3.047, 4.807), (-3.347, -2.812, 5.033), (-3.422, -2.846, 4.385), (-3.608, -2.612, 4.612), (-3.486, -3.128, 4.624), (-3.672, -2.893, 4.851), (-3.35, -2.832, 4.25), (-3.643, -2.461, 4.608), (-3.451, -3.278, 4.628), (-3.745, -2.907, 4.987), (-4.208, -3.046, 3.768), (-4.502, -2.675, 4.127), (-4.309, -3.492, 4.146), (-4.603, -3.121, 4.505), (-1.82, 2.698, 4.262), (-1.563, 2.442, 5.172), (-2.263, 1.757, 5.177), (-2.521, 2.013, 4.267), (-2.456, 3.351, 4.625), (-2.198, 3.094, 5.535), (-2.899, 2.409, 5.541), (-3.156, 2.665, 4.63), (-2.368, 1.863, 5.113), (-2.565, 2.059, 4.416), (-2.855, 2.363, 5.392), (-3.052, 2.559, 4.694), (-2.582, 1.653, 5.115), (-2.779, 1.85, 4.417), (-3.069, 2.153, 5.393), (-3.266, 2.349, 4.696), (-2.461, 1.531, 5.189), (-2.728, 1.796, 4.245), (-3.12, 2.207, 5.565), (-3.387, 2.472, 4.621), (-3.123, 0.8834, 5.194), (-3.389, 1.149, 4.25), (-3.781, 1.56, 5.57), (-4.048, 1.825, 4.626), (-3.92, 0.6465, 5.031), (-4.03, 0.7559, 4.642), (-4.191, 0.9249, 5.186), (-4.301, 1.034, 4.797), (-2.015, 2.402, 5.406), (-2.211, 2.209, 5.407), (-2.193, 2.585, 5.508), (-2.39, 2.392, 5.509), (-1.972, 2.359, 5.558), (-2.169, 2.167, 5.559), (-2.15, 2.542, 5.66), (-2.347, 2.35, 5.661), (-1.825, 2.363, 5.517), (-2.176, 2.019, 5.52), (-2.143, 2.69, 5.699), (-2.494, 2.346, 5.702), (-1.696, 2.235, 5.972), (-2.047, 1.891, 5.975), (-2.014, 2.562, 6.154), (-2.366, 2.218, 6.157), (-1.913, 2.696, 4.287), (-2.516, 2.106, 4.292), (-2.46, 3.258, 4.6), (-3.064, 2.667, 4.604), (-1.977, 2.76, 4.06), (-2.581, 2.17, 4.064), (-2.524, 3.322, 4.372), (-3.128, 2.731, 4.377), (-1.937, 2.821, 4.655), (-1.838, 2.723, 5.003), (-2.18, 3.07, 4.794), (-2.082, 2.972, 5.142), (-1.664, 3.087, 4.653), (-1.566, 2.989, 5.001), (-1.908, 3.337, 4.792), (-1.809, 3.239, 5.14), (-1.622, 3.043, 4.511), (-1.467, 2.888, 5.062), (-2.007, 3.438, 4.731), (-1.851, 3.283, 5.282), (-0.9025, 3.747, 4.506), (-0.7467, 3.592, 5.057), (-1.287, 4.142, 4.726), (-1.131, 3.987, 5.277)], [], [(1, 0, 52, 53), (2, 1, 28, 29), (3, 2, 8, 9), (0, 3, 45, 44), (0, 1, 2, 3), (7, 6, 5, 4), (9, 8, 12, 13), (7, 3, 9, 11), (6, 7, 11, 10), (2, 6, 10, 8), (13, 12, 16, 17), (11, 9, 13, 15), (10, 11, 15, 14), (8, 10, 14, 12), (17, 16, 20, 21), (15, 13, 17, 19), (14, 15, 19, 18), (12, 14, 18, 16), (21, 20, 24, 25), (19, 17, 21, 23), (18, 19, 23, 22), (16, 18, 22, 20), (26, 27, 25, 24), (23, 21, 25, 27), (22, 23, 27, 26), (20, 22, 26, 24), (29, 28, 32, 33), (6, 2, 29, 31), (5, 6, 31, 30), (1, 5, 30, 28), (33, 32, 36, 37), (31, 29, 33, 35), (30, 31, 35, 34), (28, 30, 34, 32), (37, 36, 40, 41), (35, 33, 37, 39), (34, 35, 39, 38), (32, 34, 38, 36), (42, 43, 41, 40), (39, 37, 41, 43), (38, 39, 43, 42), (36, 38, 42, 40), (44, 45, 49, 48), (7, 4, 46, 47), (3, 7, 47, 45), (4, 0, 44, 46), (51, 50, 48, 49), (47, 46, 50, 51), (45, 47, 51, 49), (46, 44, 48, 50), (53, 52, 56, 57), (5, 1, 53, 55), (4, 5, 55, 54), (0, 4, 54, 52), (57, 56, 60, 61), (55, 53, 57, 59), (54, 55, 59, 58), (52, 54, 58, 56), (61, 60, 64, 65), (59, 57, 61, 63), (58, 59, 63, 62), (56, 58, 62, 60), (66, 67, 65, 64), (63, 61, 65, 67), (62, 63, 67, 66), (60, 62, 66, 64), (69, 68, 120, 121), (70, 69, 96, 97), (71, 70, 76, 77), (68, 71, 113, 112), (68, 69, 70, 71), (75, 74, 73, 72), (77, 76, 80, 81), (75, 71, 77, 79), (74, 75, 79, 78), (70, 74, 78, 76), (81, 80, 84, 85), (79, 77, 81, 83), (78, 79, 83, 82), (76, 78, 82, 80), (85, 84, 88, 89), (83, 81, 85, 87), (82, 83, 87, 86), (80, 82, 86, 84), (89, 88, 92, 93), (87, 85, 89, 91), (86, 87, 91, 90), (84, 86, 90, 88), (94, 95, 93, 92), (91, 89, 93, 95), (90, 91, 95, 94), (88, 90, 94, 92), (97, 96, 100, 101), (74, 70, 97, 99), (73, 74, 99, 98), (69, 73, 98, 96), (101, 100, 104, 105), (99, 97, 101, 103), (98, 99, 103, 102), (96, 98, 102, 100), (105, 104, 108, 109), (103, 101, 105, 107), (102, 103, 107, 106), (100, 102, 106, 104), (110, 111, 109, 108), (107, 105, 109, 111), (106, 107, 111, 110), (104, 106, 110, 108), (112, 113, 117, 116), (75, 72, 114, 115), (71, 75, 115, 113), (72, 68, 112, 114), (119, 118, 116, 117), (115, 114, 118, 119), (113, 115, 119, 117), (114, 112, 116, 118), (121, 120, 124, 125), (73, 69, 121, 123), (72, 73, 123, 122), (68, 72, 122, 120), (125, 124, 128, 129), (123, 121, 125, 127), (122, 123, 127, 126), (120, 122, 126, 124), (129, 128, 132, 133), (127, 125, 129, 131), (126, 127, 131, 130), (124, 126, 130, 128), (134, 135, 133, 132), (131, 129, 133, 135), (130, 131, 135, 134), (128, 130, 134, 132), (137, 136, 188, 189), (138, 137, 164, 165), (139, 138, 144, 145), (136, 139, 181, 180), (136, 137, 138, 139), (143, 142, 141, 140), (145, 144, 148, 149), (143, 139, 145, 147), (142, 143, 147, 146), (138, 142, 146, 144), (149, 148, 152, 153), (147, 145, 149, 151), (146, 147, 151, 150), (144, 146, 150, 148), (153, 152, 156, 157), (151, 149, 153, 155), (150, 151, 155, 154), (148, 150, 154, 152), (157, 156, 160, 161), (155, 153, 157, 159), (154, 155, 159, 158), (152, 154, 158, 156), (162, 163, 161, 160), (159, 157, 161, 163), (158, 159, 163, 162), (156, 158, 162, 160), (165, 164, 168, 169), (142, 138, 165, 167), (141, 142, 167, 166), (137, 141, 166, 164), (169, 168, 172, 173), (167, 165, 169, 171), (166, 167, 171, 170), (164, 166, 170, 168), (173, 172, 176, 177), (171, 169, 173, 175), (170, 171, 175, 174), (168, 170, 174, 172), (178, 179, 177, 176), (175, 173, 177, 179), (174, 175, 179, 178), (172, 174, 178, 176), (180, 181, 185, 184), (143, 140, 182, 183), (139, 143, 183, 181), (140, 136, 180, 182), (187, 186, 184, 185), (183, 182, 186, 187), (181, 183, 187, 185), (182, 180, 184, 186), (189, 188, 192, 193), (141, 137, 189, 191), (140, 141, 191, 190), (136, 140, 190, 188), (193, 192, 196, 197), (191, 189, 193, 195), (190, 191, 195, 194), (188, 190, 194, 192), (197, 196, 200, 201), (195, 193, 197, 199), (194, 195, 199, 198), (192, 194, 198, 196), (202, 203, 201, 200), (199, 197, 201, 203), (198, 199, 203, 202), (196, 198, 202, 200), (205, 204, 256, 257), (206, 205, 232, 233), (207, 206, 212, 213), (204, 207, 249, 248), (204, 205, 206, 207), (211, 210, 209, 208), (213, 212, 216, 217), (211, 207, 213, 215), (210, 211, 215, 214), (206, 210, 214, 212), (217, 216, 220, 221), (215, 213, 217, 219), (214, 215, 219, 218), (212, 214, 218, 216), (221, 220, 224, 225), (219, 217, 221, 223), (218, 219, 223, 222), (216, 218, 222, 220), (225, 224, 228, 229), (223, 221, 225, 227), (222, 223, 227, 226), (220, 222, 226, 224), (230, 231, 229, 228), (227, 225, 229, 231), (226, 227, 231, 230), (224, 226, 230, 228), (233, 232, 236, 237), (210, 206, 233, 235), (209, 210, 235, 234), (205, 209, 234, 232), (237, 236, 240, 241), (235, 233, 237, 239), (234, 235, 239, 238), (232, 234, 238, 236), (241, 240, 244, 245), (239, 237, 241, 243), (238, 239, 243, 242), (236, 238, 242, 240), (246, 247, 245, 244), (243, 241, 245, 247), (242, 243, 247, 246), (240, 242, 246, 244), (248, 249, 253, 252), (211, 208, 250, 251), (207, 211, 251, 249), (208, 204, 248, 250), (255, 254, 252, 253), (251, 250, 254, 255), (249, 251, 255, 253), (250, 248, 252, 254), (257, 256, 260, 261), (209, 205, 257, 259), (208, 209, 259, 258), (204, 208, 258, 256), (261, 260, 264, 265), (259, 257, 261, 263), (258, 259, 263, 262), (256, 258, 262, 260), (265, 264, 268, 269), (263, 261, 265, 267), (262, 263, 267, 266), (260, 262, 266, 264), (270, 271, 269, 268), (267, 265, 269, 271), (266, 267, 271, 270), (264, 266, 270, 268), (273, 272, 324, 325), (274, 273, 300, 301), (275, 274, 280, 281), (272, 275, 317, 316), (272, 273, 274, 275), (279, 278, 277, 276), (281, 280, 284, 285), (279, 275, 281, 283), (278, 279, 283, 282), (274, 278, 282, 280), (285, 284, 288, 289), (283, 281, 285, 287), (282, 283, 287, 286), (280, 282, 286, 284), (289, 288, 292, 293), (287, 285, 289, 291), (286, 287, 291, 290), (284, 286, 290, 288), (293, 292, 296, 297), (291, 289, 293, 295), (290, 291, 295, 294), (288, 290, 294, 292), (298, 299, 297, 296), (295, 293, 297, 299), (294, 295, 299, 298), (292, 294, 298, 296), (301, 300, 304, 305), (278, 274, 301, 303), (277, 278, 303, 302), (273, 277, 302, 300), (305, 304, 308, 309), (303, 301, 305, 307), (302, 303, 307, 306), (300, 302, 306, 304), (309, 308, 312, 313), (307, 305, 309, 311), (306, 307, 311, 310), (304, 306, 310, 308), (314, 315, 313, 312), (311, 309, 313, 315), (310, 311, 315, 314), (308, 310, 314, 312), (316, 317, 321, 320), (279, 276, 318, 319), (275, 279, 319, 317), (276, 272, 316, 318), (323, 322, 320, 321), (319, 318, 322, 323), (317, 319, 323, 321), (318, 316, 320, 322), (325, 324, 328, 329), (277, 273, 325, 327), (276, 277, 327, 326), (272, 276, 326, 324), (329, 328, 332, 333), (327, 325, 329, 331), (326, 327, 331, 330), (324, 326, 330, 328), (333, 332, 336, 337), (331, 329, 333, 335), (330, 331, 335, 334), (328, 330, 334, 332), (338, 339, 337, 336), (335, 333, 337, 339), (334, 335, 339, 338), (332, 334, 338, 336), (341, 340, 392, 393), (342, 341, 368, 369), (343, 342, 348, 349), (340, 343, 385, 384), (340, 341, 342, 343), (347, 346, 345, 344), (349, 348, 352, 353), (347, 343, 349, 351), (346, 347, 351, 350), (342, 346, 350, 348), (353, 352, 356, 357), (351, 349, 353, 355), (350, 351, 355, 354), (348, 350, 354, 352), (357, 356, 360, 361), (355, 353, 357, 359), (354, 355, 359, 358), (352, 354, 358, 356), (361, 360, 364, 365), (359, 357, 361, 363), (358, 359, 363, 362), (356, 358, 362, 360), (366, 367, 365, 364), (363, 361, 365, 367), (362, 363, 367, 366), (360, 362, 366, 364), (369, 368, 372, 373), (346, 342, 369, 371), (345, 346, 371, 370), (341, 345, 370, 368), (373, 372, 376, 377), (371, 369, 373, 375), (370, 371, 375, 374), (368, 370, 374, 372), (377, 376, 380, 381), (375, 373, 377, 379), (374, 375, 379, 378), (372, 374, 378, 376), (382, 383, 381, 380), (379, 377, 381, 383), (378, 379, 383, 382), (376, 378, 382, 380), (384, 385, 389, 388), (347, 344, 386, 387), (343, 347, 387, 385), (344, 340, 384, 386), (391, 390, 388, 389), (387, 386, 390, 391), (385, 387, 391, 389), (386, 384, 388, 390), (393, 392, 396, 397), (345, 341, 393, 395), (344, 345, 395, 394), (340, 344, 394, 392), (397, 396, 400, 401), (395, 393, 397, 399), (394, 395, 399, 398), (392, 394, 398, 396), (401, 400, 404, 405), (399, 397, 401, 403), (398, 399, 403, 402), (396, 398, 402, 400), (406, 407, 405, 404), (403, 401, 405, 407), (402, 403, 407, 406), (400, 402, 406, 404), (409, 408, 460, 461), (410, 409, 436, 437), (411, 410, 416, 417), (408, 411, 453, 452), (408, 409, 410, 411), (415, 414, 413, 412), (417, 416, 420, 421), (415, 411, 417, 419), (414, 415, 419, 418), (410, 414, 418, 416), (421, 420, 424, 425), (419, 417, 421, 423), (418, 419, 423, 422), (416, 418, 422, 420), (425, 424, 428, 429), (423, 421, 425, 427), (422, 423, 427, 426), (420, 422, 426, 424), (429, 428, 432, 433), (427, 425, 429, 431), (426, 427, 431, 430), (424, 426, 430, 428), (434, 435, 433, 432), (431, 429, 433, 435), (430, 431, 435, 434), (428, 430, 434, 432), (437, 436, 440, 441), (414, 410, 437, 439), (413, 414, 439, 438), (409, 413, 438, 436), (441, 440, 444, 445), (439, 437, 441, 443), (438, 439, 443, 442), (436, 438, 442, 440), (445, 444, 448, 449), (443, 441, 445, 447), (442, 443, 447, 446), (440, 442, 446, 444), (450, 451, 449, 448), (447, 445, 449, 451), (446, 447, 451, 450), (444, 446, 450, 448), (452, 453, 457, 456), (415, 412, 454, 455), (411, 415, 455, 453), (412, 408, 452, 454), (459, 458, 456, 457), (455, 454, 458, 459), (453, 455, 459, 457), (454, 452, 456, 458), (461, 460, 464, 465), (413, 409, 461, 463), (412, 413, 463, 462), (408, 412, 462, 460), (465, 464, 468, 469), (463, 461, 465, 467), (462, 463, 467, 466), (460, 462, 466, 464), (469, 468, 472, 473), (467, 465, 469, 471), (466, 467, 471, 470), (464, 466, 470, 468), (474, 475, 473, 472), (471, 469, 473, 475), (470, 471, 475, 474), (468, 470, 474, 472)])
me_cube_033.materials.append(mat_material_002)
me_cube_033.use_remesh_preserve_volume = False
me_cube_033.use_remesh_preserve_attributes = False
me_cube_033.use_mirror_vertex_groups = False
me_cube_033.update()
me_cube_030 = bpy.data.meshes.new('Cube.030')
me_cube_030.from_pydata([(-1.919, 4.649, 3.988), (-1.919, 6.456, 3.131), (1.919, 6.456, 3.131), (1.919, 4.649, 3.988), (-1.919, 4.758, 4.218), (-1.919, 6.565, 3.36), (1.919, 6.565, 3.36), (1.919, 4.758, 4.218)], [], [(4, 5, 1, 0), (5, 6, 2, 1), (6, 7, 3, 2), (7, 4, 0, 3), (0, 1, 2, 3), (7, 6, 5, 4)])
me_cube_030.materials.append(mat_material)
me_cube_030.use_remesh_preserve_volume = False
me_cube_030.use_remesh_preserve_attributes = False
me_cube_030.use_mirror_vertex_groups = False
me_cube_030.update()
me_cube_021 = bpy.data.meshes.new('Cube.021')
me_cube_021.from_pydata([(-2.501, 6.682, 3.0), (-2.501, 7.947, 2.937), (2.501, 7.947, 2.937), (2.501, 6.682, 3.0), (-2.501, 6.696, 3.269), (-2.501, 7.96, 3.205), (2.501, 7.96, 3.205), (2.501, 6.696, 3.269)], [], [(4, 5, 1, 0), (5, 6, 2, 1), (6, 7, 3, 2), (7, 4, 0, 3), (0, 1, 2, 3), (7, 6, 5, 4)])
me_cube_021.materials.append(mat_material)
me_cube_021.use_remesh_preserve_volume = False
me_cube_021.use_remesh_preserve_attributes = False
me_cube_021.use_mirror_vertex_groups = False
me_cube_021.update()
me_cube_017 = bpy.data.meshes.new('Cube.017')
me_cube_017.from_pydata([(-1.0, 4.321, -4.37), (-1.0, 5.058, -4.37), (1.0, 5.058, -4.37), (1.0, 4.321, -4.37), (-1.0, 4.321, 1.0), (-1.0, 5.058, 1.0), (1.0, 5.058, 1.0), (1.0, 4.321, 1.0), (-1.0, 4.321, 1.687), (-1.0, 5.058, 1.687), (1.0, 5.058, 1.687), (1.0, 4.321, 1.687), (-1.6, 4.321, 1.0), (-1.6, 5.058, 1.0), (-1.6, 4.321, 1.687), (-1.6, 5.058, 1.687), (1.6, 5.058, 1.0), (1.6, 4.321, 1.0), (1.6, 5.058, 1.687), (1.6, 4.321, 1.687), (-0.7792, 5.058, -4.007), (0.7792, 5.058, -4.007), (-0.7792, 5.058, 0.6375), (0.7792, 5.058, 0.6375), (-0.7792, 4.795, -4.007), (0.7792, 4.795, -4.007), (-0.7792, 4.795, 0.6375), (0.7792, 4.795, 0.6375)], [], [(4, 5, 1, 0), (2, 1, 20, 21), (6, 7, 3, 2), (7, 4, 0, 3), (0, 1, 2, 3), (4, 7, 11, 8), (11, 10, 9, 8), (6, 10, 18, 16), (6, 5, 9, 10), (9, 5, 13, 15), (13, 12, 14, 15), (4, 8, 14, 12), (8, 9, 15, 14), (5, 4, 12, 13), (17, 16, 18, 19), (11, 7, 17, 19), (10, 11, 19, 18), (7, 6, 16, 17), (21, 20, 24, 25), (6, 2, 21, 23), (5, 6, 23, 22), (1, 5, 22, 20), (26, 27, 25, 24), (23, 21, 25, 27), (22, 23, 27, 26), (20, 22, 26, 24)])
me_cube_017.materials.append(mat_material)
me_cube_017.use_remesh_preserve_volume = False
me_cube_017.use_remesh_preserve_attributes = False
me_cube_017.use_mirror_vertex_groups = False
me_cube_017.update()
me_cube_016 = bpy.data.meshes.new('Cube.016')
me_cube_016.from_pydata([(-1.0, 4.321, -4.37), (-1.0, 5.058, -4.37), (1.0, 5.058, -4.37), (1.0, 4.321, -4.37), (-1.0, 4.321, 1.0), (-1.0, 5.058, 1.0), (1.0, 5.058, 1.0), (1.0, 4.321, 1.0), (-1.0, 4.321, 1.687), (-1.0, 5.058, 1.687), (1.0, 5.058, 1.687), (1.0, 4.321, 1.687), (-1.6, 4.321, 1.0), (-1.6, 5.058, 1.0), (-1.6, 4.321, 1.687), (-1.6, 5.058, 1.687), (1.6, 5.058, 1.0), (1.6, 4.321, 1.0), (1.6, 5.058, 1.687), (1.6, 4.321, 1.687), (-0.7792, 5.058, -4.007), (0.7792, 5.058, -4.007), (-0.7792, 5.058, 0.6375), (0.7792, 5.058, 0.6375), (-0.7792, 4.795, -4.007), (0.7792, 4.795, -4.007), (-0.7792, 4.795, 0.6375), (0.7792, 4.795, 0.6375)], [], [(4, 5, 1, 0), (2, 1, 20, 21), (6, 7, 3, 2), (7, 4, 0, 3), (0, 1, 2, 3), (4, 7, 11, 8), (11, 10, 9, 8), (6, 10, 18, 16), (6, 5, 9, 10), (9, 5, 13, 15), (13, 12, 14, 15), (4, 8, 14, 12), (8, 9, 15, 14), (5, 4, 12, 13), (17, 16, 18, 19), (11, 7, 17, 19), (10, 11, 19, 18), (7, 6, 16, 17), (21, 20, 24, 25), (6, 2, 21, 23), (5, 6, 23, 22), (1, 5, 22, 20), (26, 27, 25, 24), (23, 21, 25, 27), (22, 23, 27, 26), (20, 22, 26, 24)])
me_cube_016.materials.append(mat_material)
me_cube_016.use_remesh_preserve_volume = False
me_cube_016.use_remesh_preserve_attributes = False
me_cube_016.use_mirror_vertex_groups = False
me_cube_016.update()
me_cube_015 = bpy.data.meshes.new('Cube.015')
me_cube_015.from_pydata([(-1.0, 4.321, -4.37), (-1.0, 5.058, -4.37), (1.0, 5.058, -4.37), (1.0, 4.321, -4.37), (-1.0, 4.321, 1.0), (-1.0, 5.058, 1.0), (1.0, 5.058, 1.0), (1.0, 4.321, 1.0), (-1.0, 4.321, 1.687), (-1.0, 5.058, 1.687), (1.0, 5.058, 1.687), (1.0, 4.321, 1.687), (-1.6, 4.321, 1.0), (-1.6, 5.058, 1.0), (-1.6, 4.321, 1.687), (-1.6, 5.058, 1.687), (1.6, 5.058, 1.0), (1.6, 4.321, 1.0), (1.6, 5.058, 1.687), (1.6, 4.321, 1.687), (-0.7792, 5.058, -4.007), (0.7792, 5.058, -4.007), (-0.7792, 5.058, 0.6375), (0.7792, 5.058, 0.6375), (-0.7792, 4.795, -4.007), (0.7792, 4.795, -4.007), (-0.7792, 4.795, 0.6375), (0.7792, 4.795, 0.6375)], [], [(4, 5, 1, 0), (2, 1, 20, 21), (6, 7, 3, 2), (7, 4, 0, 3), (0, 1, 2, 3), (4, 7, 11, 8), (11, 10, 9, 8), (6, 10, 18, 16), (6, 5, 9, 10), (9, 5, 13, 15), (13, 12, 14, 15), (4, 8, 14, 12), (8, 9, 15, 14), (5, 4, 12, 13), (17, 16, 18, 19), (11, 7, 17, 19), (10, 11, 19, 18), (7, 6, 16, 17), (21, 20, 24, 25), (6, 2, 21, 23), (5, 6, 23, 22), (1, 5, 22, 20), (26, 27, 25, 24), (23, 21, 25, 27), (22, 23, 27, 26), (20, 22, 26, 24)])
me_cube_015.materials.append(mat_material)
me_cube_015.use_remesh_preserve_volume = False
me_cube_015.use_remesh_preserve_attributes = False
me_cube_015.use_mirror_vertex_groups = False
me_cube_015.update()
me_cube_014 = bpy.data.meshes.new('Cube.014')
me_cube_014.from_pydata([(-1.0, 4.321, -4.37), (-1.0, 5.058, -4.37), (1.0, 5.058, -4.37), (1.0, 4.321, -4.37), (-1.0, 4.321, 1.0), (-1.0, 5.058, 1.0), (1.0, 5.058, 1.0), (1.0, 4.321, 1.0), (-1.0, 4.321, 1.687), (-1.0, 5.058, 1.687), (1.0, 5.058, 1.687), (1.0, 4.321, 1.687), (-1.6, 4.321, 1.0), (-1.6, 5.058, 1.0), (-1.6, 4.321, 1.687), (-1.6, 5.058, 1.687), (1.6, 5.058, 1.0), (1.6, 4.321, 1.0), (1.6, 5.058, 1.687), (1.6, 4.321, 1.687), (-0.7792, 5.058, -4.007), (0.7792, 5.058, -4.007), (-0.7792, 5.058, 0.6375), (0.7792, 5.058, 0.6375), (-0.7792, 4.795, -4.007), (0.7792, 4.795, -4.007), (-0.7792, 4.795, 0.6375), (0.7792, 4.795, 0.6375)], [], [(4, 5, 1, 0), (2, 1, 20, 21), (6, 7, 3, 2), (7, 4, 0, 3), (0, 1, 2, 3), (4, 7, 11, 8), (11, 10, 9, 8), (6, 10, 18, 16), (6, 5, 9, 10), (9, 5, 13, 15), (13, 12, 14, 15), (4, 8, 14, 12), (8, 9, 15, 14), (5, 4, 12, 13), (17, 16, 18, 19), (11, 7, 17, 19), (10, 11, 19, 18), (7, 6, 16, 17), (21, 20, 24, 25), (6, 2, 21, 23), (5, 6, 23, 22), (1, 5, 22, 20), (26, 27, 25, 24), (23, 21, 25, 27), (22, 23, 27, 26), (20, 22, 26, 24)])
me_cube_014.materials.append(mat_material)
me_cube_014.use_remesh_preserve_volume = False
me_cube_014.use_remesh_preserve_attributes = False
me_cube_014.use_mirror_vertex_groups = False
me_cube_014.update()
me_cube_013 = bpy.data.meshes.new('Cube.013')
me_cube_013.from_pydata([(-1.0, 4.321, -4.37), (-1.0, 5.058, -4.37), (1.0, 5.058, -4.37), (1.0, 4.321, -4.37), (-1.0, 4.321, 1.0), (-1.0, 5.058, 1.0), (1.0, 5.058, 1.0), (1.0, 4.321, 1.0), (-1.0, 4.321, 1.687), (-1.0, 5.058, 1.687), (1.0, 5.058, 1.687), (1.0, 4.321, 1.687), (-1.6, 4.321, 1.0), (-1.6, 5.058, 1.0), (-1.6, 4.321, 1.687), (-1.6, 5.058, 1.687), (1.6, 5.058, 1.0), (1.6, 4.321, 1.0), (1.6, 5.058, 1.687), (1.6, 4.321, 1.687), (-0.7792, 5.058, -4.007), (0.7792, 5.058, -4.007), (-0.7792, 5.058, 0.6375), (0.7792, 5.058, 0.6375), (-0.7792, 4.795, -4.007), (0.7792, 4.795, -4.007), (-0.7792, 4.795, 0.6375), (0.7792, 4.795, 0.6375)], [], [(4, 5, 1, 0), (2, 1, 20, 21), (6, 7, 3, 2), (7, 4, 0, 3), (0, 1, 2, 3), (4, 7, 11, 8), (11, 10, 9, 8), (6, 10, 18, 16), (6, 5, 9, 10), (9, 5, 13, 15), (13, 12, 14, 15), (4, 8, 14, 12), (8, 9, 15, 14), (5, 4, 12, 13), (17, 16, 18, 19), (11, 7, 17, 19), (10, 11, 19, 18), (7, 6, 16, 17), (21, 20, 24, 25), (6, 2, 21, 23), (5, 6, 23, 22), (1, 5, 22, 20), (26, 27, 25, 24), (23, 21, 25, 27), (22, 23, 27, 26), (20, 22, 26, 24)])
me_cube_013.materials.append(mat_material)
me_cube_013.use_remesh_preserve_volume = False
me_cube_013.use_remesh_preserve_attributes = False
me_cube_013.use_mirror_vertex_groups = False
me_cube_013.update()
me_cube_012 = bpy.data.meshes.new('Cube.012')
me_cube_012.from_pydata([(-1.0, 4.321, -4.37), (-1.0, 5.058, -4.37), (1.0, 5.058, -4.37), (1.0, 4.321, -4.37), (-1.0, 4.321, 1.0), (-1.0, 5.058, 1.0), (1.0, 5.058, 1.0), (1.0, 4.321, 1.0), (-1.0, 4.321, 1.687), (-1.0, 5.058, 1.687), (1.0, 5.058, 1.687), (1.0, 4.321, 1.687), (-1.6, 4.321, 1.0), (-1.6, 5.058, 1.0), (-1.6, 4.321, 1.687), (-1.6, 5.058, 1.687), (1.6, 5.058, 1.0), (1.6, 4.321, 1.0), (1.6, 5.058, 1.687), (1.6, 4.321, 1.687), (-0.7792, 5.058, -4.007), (0.7792, 5.058, -4.007), (-0.7792, 5.058, 0.6375), (0.7792, 5.058, 0.6375), (-0.7792, 4.795, -4.007), (0.7792, 4.795, -4.007), (-0.7792, 4.795, 0.6375), (0.7792, 4.795, 0.6375)], [], [(4, 5, 1, 0), (2, 1, 20, 21), (6, 7, 3, 2), (7, 4, 0, 3), (0, 1, 2, 3), (4, 7, 11, 8), (11, 10, 9, 8), (6, 10, 18, 16), (6, 5, 9, 10), (9, 5, 13, 15), (13, 12, 14, 15), (4, 8, 14, 12), (8, 9, 15, 14), (5, 4, 12, 13), (17, 16, 18, 19), (11, 7, 17, 19), (10, 11, 19, 18), (7, 6, 16, 17), (21, 20, 24, 25), (6, 2, 21, 23), (5, 6, 23, 22), (1, 5, 22, 20), (26, 27, 25, 24), (23, 21, 25, 27), (22, 23, 27, 26), (20, 22, 26, 24)])
me_cube_012.materials.append(mat_material)
me_cube_012.use_remesh_preserve_volume = False
me_cube_012.use_remesh_preserve_attributes = False
me_cube_012.use_mirror_vertex_groups = False
me_cube_012.update()
me_cube_011 = bpy.data.meshes.new('Cube.011')
me_cube_011.from_pydata([(-1.0, 4.321, -4.37), (-1.0, 5.058, -4.37), (1.0, 5.058, -4.37), (1.0, 4.321, -4.37), (-1.0, 4.321, 1.0), (-1.0, 5.058, 1.0), (1.0, 5.058, 1.0), (1.0, 4.321, 1.0), (-1.0, 4.321, 1.687), (-1.0, 5.058, 1.687), (1.0, 5.058, 1.687), (1.0, 4.321, 1.687), (-1.6, 4.321, 1.0), (-1.6, 5.058, 1.0), (-1.6, 4.321, 1.687), (-1.6, 5.058, 1.687), (1.6, 5.058, 1.0), (1.6, 4.321, 1.0), (1.6, 5.058, 1.687), (1.6, 4.321, 1.687), (-0.7792, 5.058, -4.007), (0.7792, 5.058, -4.007), (-0.7792, 5.058, 0.6375), (0.7792, 5.058, 0.6375), (-0.7792, 4.795, -4.007), (0.7792, 4.795, -4.007), (-0.7792, 4.795, 0.6375), (0.7792, 4.795, 0.6375)], [], [(4, 5, 1, 0), (2, 1, 20, 21), (6, 7, 3, 2), (7, 4, 0, 3), (0, 1, 2, 3), (4, 7, 11, 8), (11, 10, 9, 8), (6, 10, 18, 16), (6, 5, 9, 10), (9, 5, 13, 15), (13, 12, 14, 15), (4, 8, 14, 12), (8, 9, 15, 14), (5, 4, 12, 13), (17, 16, 18, 19), (11, 7, 17, 19), (10, 11, 19, 18), (7, 6, 16, 17), (21, 20, 24, 25), (6, 2, 21, 23), (5, 6, 23, 22), (1, 5, 22, 20), (26, 27, 25, 24), (23, 21, 25, 27), (22, 23, 27, 26), (20, 22, 26, 24)])
me_cube_011.materials.append(mat_material)
me_cube_011.use_remesh_preserve_volume = False
me_cube_011.use_remesh_preserve_attributes = False
me_cube_011.use_mirror_vertex_groups = False
me_cube_011.update()
me_cylinder = bpy.data.meshes.new('Cylinder')
me_cylinder.from_pydata([(-4.673e-07, 4.745, -0.05651), (-4.673e-07, 4.745, 1.418), (1.816, 4.384, -0.05651), (1.816, 4.384, 1.418), (3.355, 3.355, -0.05651), (3.355, 3.355, 1.418), (4.384, 1.816, -0.05651), (4.384, 1.816, 1.418), (4.745, -1.237e-07, -0.05651), (4.745, -1.237e-07, 1.418), (4.384, -1.816, -0.05651), (4.384, -1.816, 1.418), (3.355, -3.355, -0.05651), (3.355, -3.355, 1.418), (1.816, -4.384, -0.05651), (1.816, -4.384, 1.418), (2.491e-07, -4.745, -0.05651), (2.491e-07, -4.745, 1.418), (-1.816, -4.384, -0.05651), (-1.816, -4.384, 1.418), (-3.355, -3.355, -0.05651), (-3.355, -3.355, 1.418), (-4.384, -1.816, -0.05651), (-4.384, -1.816, 1.418), (-4.745, 1.403e-07, -0.05651), (-4.745, 1.403e-07, 1.418), (-4.384, 1.816, -0.05651), (-4.384, 1.816, 1.418), (-3.355, 3.355, -0.05651), (-3.355, 3.355, 1.418), (-1.816, 4.384, -0.05651), (-1.816, 4.384, 1.418), (-4.595e-07, 4.66, -0.05651), (1.783, 4.305, -0.05651), (3.295, 3.295, -0.05651), (4.305, 1.783, -0.05651), (4.66, -1.199e-07, -0.05651), (4.305, -1.783, -0.05651), (3.295, -3.295, -0.05651), (1.783, -4.305, -0.05651), (2.441e-07, -4.66, -0.05651), (-1.783, -4.305, -0.05651), (-3.295, -3.295, -0.05651), (-4.305, -1.783, -0.05651), (-4.66, 1.394e-07, -0.05651), (-4.305, 1.783, -0.05651), (-3.295, 3.295, -0.05651), (-1.783, 4.305, -0.05651), (-4.595e-07, 4.66, -1.096), (1.783, 4.305, -1.096), (3.295, 3.295, -1.096), (4.305, 1.783, -1.096), (4.66, -1.199e-07, -1.096), (4.305, -1.783, -1.096), (3.295, -3.295, -1.096), (1.783, -4.305, -1.096), (2.441e-07, -4.66, -1.096), (-1.783, -4.305, -1.096), (-3.295, -3.295, -1.096), (-4.305, -1.783, -1.096), (-4.66, 1.394e-07, -1.096), (-4.305, 1.783, -1.096), (-3.295, 3.295, -1.096), (-1.783, 4.305, -1.096), (-4.779e-07, 4.918, -1.096), (1.882, 4.543, -1.096), (3.477, 3.477, -1.096), (4.543, 1.882, -1.096), (4.918, -1.298e-07, -1.096), (4.543, -1.882, -1.096), (3.477, -3.477, -1.096), (1.882, -4.543, -1.096), (2.646e-07, -4.918, -1.096), (-1.882, -4.543, -1.096), (-3.477, -3.477, -1.096), (-4.543, -1.882, -1.096), (-4.918, 1.438e-07, -1.096), (-4.543, 1.882, -1.096), (-3.477, 3.477, -1.096), (-1.882, 4.543, -1.096), (-4.779e-07, 4.918, -1.266), (1.882, 4.543, -1.266), (3.477, 3.477, -1.266), (4.543, 1.882, -1.266), (4.918, -1.298e-07, -1.266), (4.543, -1.882, -1.266), (3.477, -3.477, -1.266), (1.882, -4.543, -1.266), (2.646e-07, -4.918, -1.266), (-1.882, -4.543, -1.266), (-3.477, -3.477, -1.266), (-4.543, -1.882, -1.266), (-4.918, 1.438e-07, -1.266), (-4.543, 1.882, -1.266), (-3.477, 3.477, -1.266), (-1.882, 4.543, -1.266), (-4.465e-07, 4.567, -1.266), (1.748, 4.219, -1.266), (3.229, 3.229, -1.266), (4.219, 1.748, -1.266), (4.567, -1.121e-07, -1.266), (4.219, -1.748, -1.266), (3.229, -3.229, -1.266), (1.748, -4.219, -1.266), (2.431e-07, -4.567, -1.266), (-1.748, -4.219, -1.266), (-3.229, -3.229, -1.266), (-4.219, -1.748, -1.266), (-4.567, 1.42e-07, -1.266), (-4.219, 1.748, -1.266), (-3.229, 3.229, -1.266), (-1.748, 4.219, -1.266), (-4.465e-07, 4.567, -1.455), (1.748, 4.219, -1.455), (3.229, 3.229, -1.455), (4.219, 1.748, -1.455), (4.567, -1.121e-07, -1.455), (4.219, -1.748, -1.455), (3.229, -3.229, -1.455), (1.748, -4.219, -1.455), (2.431e-07, -4.567, -1.455), (-1.748, -4.219, -1.455), (-3.229, -3.229, -1.455), (-4.219, -1.748, -1.455), (-4.567, 1.42e-07, -1.455), (-4.219, 1.748, -1.455), (-3.229, 3.229, -1.455), (-1.748, 4.219, -1.455), (-4.674e-07, 4.887, -1.455), (1.87, 4.515, -1.455), (3.456, 3.456, -1.455), (4.515, 1.87, -1.455), (4.887, -1.262e-07, -1.455), (4.515, -1.87, -1.455), (3.456, -3.456, -1.455), (1.87, -4.515, -1.455), (2.706e-07, -4.887, -1.455), (-1.87, -4.515, -1.455), (-3.456, -3.456, -1.455), (-4.515, -1.87, -1.455), (-4.887, 1.457e-07, -1.455), (-4.515, 1.87, -1.455), (-3.456, 3.456, -1.455), (-1.87, 4.515, -1.455), (-4.674e-07, 4.887, -1.947), (1.87, 4.515, -1.947), (3.456, 3.456, -1.947), (4.515, 1.87, -1.947), (4.887, -1.262e-07, -1.947), (4.515, -1.87, -1.947), (3.456, -3.456, -1.947), (1.87, -4.515, -1.947), (2.706e-07, -4.887, -1.947), (-1.87, -4.515, -1.947), (-3.456, -3.456, -1.947), (-4.515, -1.87, -1.947), (-4.887, 1.457e-07, -1.947), (-4.515, 1.87, -1.947), (-3.456, 3.456, -1.947), (-1.87, 4.515, -1.947), (-4.547e-07, 4.724, -1.947), (1.808, 4.364, -1.947), (3.34, 3.34, -1.947), (4.364, 1.808, -1.947), (4.724, -1.17e-07, -1.947), (4.364, -1.808, -1.947), (3.34, -3.34, -1.947), (1.808, -4.364, -1.947), (2.585e-07, -4.724, -1.947), (-1.808, -4.364, -1.947), (-3.34, -3.34, -1.947), (-4.364, -1.808, -1.947), (-4.724, 1.458e-07, -1.947), (-4.364, 1.808, -1.947), (-3.34, 3.34, -1.947), (-1.808, 4.364, -1.947), (-3.355e-07, 4.724, -3.497), (1.808, 4.364, -3.497), (3.34, 3.34, -3.497), (4.364, 1.808, -3.497), (4.724, -1.17e-07, -3.497), (4.364, -1.808, -3.497), (3.34, -3.34, -3.497), (1.808, -4.364, -3.497), (3.777e-07, -4.724, -3.497), (-1.808, -4.364, -3.497), (-3.34, -3.34, -3.497), (-4.364, -1.808, -3.497), (-4.724, 1.458e-07, -3.497), (-4.364, 1.808, -3.497), (-3.34, 3.34, -3.497), (-1.808, 4.364, -3.497), (-3.393e-07, 4.791, -3.497), (1.833, 4.426, -3.497), (3.387, 3.387, -3.497), (4.426, 1.833, -3.497), (4.791, -1.195e-07, -3.497), (4.426, -1.833, -3.497), (3.387, -3.387, -3.497), (1.833, -4.426, -3.497), (3.841e-07, -4.791, -3.497), (-1.833, -4.426, -3.497), (-3.387, -3.387, -3.497), (-4.426, -1.833, -3.497), (-4.791, 1.471e-07, -3.497), (-4.426, 1.833, -3.497), (-3.387, 3.387, -3.497), (-1.833, 4.426, -3.497), (-3.393e-07, 4.791, -4.215), (1.833, 4.426, -4.215), (3.387, 3.387, -4.215), (4.426, 1.833, -4.215), (4.791, -1.195e-07, -4.215), (4.426, -1.833, -4.215), (3.387, -3.387, -4.215), (1.833, -4.426, -4.215), (3.841e-07, -4.791, -4.215), (-1.833, -4.426, -4.215), (-3.387, -3.387, -4.215), (-4.426, -1.833, -4.215), (-4.791, 1.471e-07, -4.215), (-4.426, 1.833, -4.215), (-3.387, 3.387, -4.215), (-1.833, 4.426, -4.215), (-3.153e-07, 4.267, -5.331), (1.633, 3.942, -5.331), (3.017, 3.017, -5.331), (3.942, 1.633, -5.331), (4.267, -9.015e-08, -5.331), (3.942, -1.633, -5.331), (3.017, -3.017, -5.331), (1.633, -3.942, -5.331), (3.291e-07, -4.267, -5.331), (-1.633, -3.942, -5.331), (-3.017, -3.017, -5.331), (-3.942, -1.633, -5.331), (-4.267, 1.473e-07, -5.331), (-3.942, 1.633, -5.331), (-3.017, 3.017, -5.331), (-1.633, 3.942, -5.331), (-3.153e-07, 4.267, -5.652), (1.633, 3.942, -5.652), (3.017, 3.017, -5.652), (3.942, 1.633, -5.652), (4.267, -9.015e-08, -5.652), (3.942, -1.633, -5.652), (3.017, -3.017, -5.652), (1.633, -3.942, -5.652), (3.291e-07, -4.267, -5.652), (-1.633, -3.942, -5.652), (-3.017, -3.017, -5.652), (-3.942, -1.633, -5.652), (-4.267, 1.473e-07, -5.652), (-3.942, 1.633, -5.652), (-3.017, 3.017, -5.652), (-1.633, 3.942, -5.652), (-3.343e-07, 4.48, -5.652), (1.714, 4.139, -5.652), (3.168, 3.168, -5.652), (4.139, 1.714, -5.652), (4.48, -1.043e-07, -5.652), (4.139, -1.714, -5.652), (3.168, -3.168, -5.652), (1.714, -4.139, -5.652), (3.421e-07, -4.48, -5.652), (-1.714, -4.139, -5.652), (-3.168, -3.168, -5.652), (-4.139, -1.714, -5.652), (-4.48, 1.45e-07, -5.652), (-4.139, 1.714, -5.652), (-3.168, 3.168, -5.652), (-1.714, 4.139, -5.652), (-3.939e-07, 4.48, -6.144), (1.714, 4.139, -6.144), (3.168, 3.168, -6.144), (4.139, 1.714, -6.144), (4.48, -1.043e-07, -6.144), (4.139, -1.714, -6.144), (3.168, -3.168, -6.144), (1.714, -4.139, -6.144), (2.825e-07, -4.48, -6.144), (-1.714, -4.139, -6.144), (-3.168, -3.168, -6.144), (-4.139, -1.714, -6.144), (-4.48, 1.45e-07, -6.144), (-4.139, 1.714, -6.144), (-3.168, 3.168, -6.144), (-1.714, 4.139, -6.144), (-1.991e-07, 2.49, -8.566), (0.9528, 2.3, -8.566), (1.76, 1.76, -8.566), (2.3, 0.9528, -8.566), (2.49, -4.999e-09, -8.566), (2.3, -0.9528, -8.566), (1.76, -1.76, -8.566), (0.9528, -2.3, -8.566), (1.769e-07, -2.49, -8.566), (-0.9528, -2.3, -8.566), (-1.76, -1.76, -8.566), (-2.3, -0.9528, -8.566), (-2.49, 1.335e-07, -8.566), (-2.3, 0.9528, -8.566), (-1.76, 1.76, -8.566), (-0.9528, 2.3, -8.566), (-4.306e-07, 4.347, 1.418), (1.664, 4.016, 1.418), (3.074, 3.074, 1.418), (4.016, 1.664, 1.418), (4.347, -1.058e-07, 1.418), (4.016, -1.664, 1.418), (3.074, -3.074, 1.418), (1.664, -4.016, 1.418), (2.257e-07, -4.347, 1.418), (-1.664, -4.016, 1.418), (-3.074, -3.074, 1.418), (-4.016, -1.664, 1.418), (-4.347, 1.36e-07, 1.418), (-4.016, 1.664, 1.418), (-3.074, 3.074, 1.418), (-1.663, 4.016, 1.418), (-4.317e-07, 4.347, 2.778), (1.664, 4.016, 2.778), (3.074, 3.074, 2.778), (4.016, 1.664, 2.778), (4.347, -1.058e-07, 2.778), (4.016, -1.664, 2.778), (3.074, -3.074, 2.778), (1.664, -4.016, 2.778), (2.247e-07, -4.347, 2.778), (-1.664, -4.016, 2.778), (-3.074, -3.074, 2.778), (-4.016, -1.664, 2.778), (-4.347, 1.36e-07, 2.778), (-4.016, 1.664, 2.778), (-3.074, 3.074, 2.778), (-1.663, 4.016, 2.778), (-9.898e-07, 8.273, 2.778), (3.166, 7.643, 2.778), (5.85, 5.85, 2.778), (7.643, 3.166, 2.778), (8.273, -2.283e-07, 2.778), (7.643, -3.166, 2.778), (5.85, -5.85, 2.778), (3.166, -7.643, 2.778), (2.593e-07, -8.273, 2.778), (-3.166, -7.643, 2.778), (-5.85, -5.85, 2.778), (-7.643, -3.166, 2.778), (-8.273, 2.319e-07, 2.778), (-7.643, 3.166, 2.778), (-5.85, 5.85, 2.778), (-3.166, 7.643, 2.778), (-9.948e-07, 8.273, 3.023), (3.166, 7.643, 3.023), (5.85, 5.85, 3.023), (7.643, 3.166, 3.023), (8.273, -2.283e-07, 3.023), (7.643, -3.166, 3.023), (5.85, -5.85, 3.023), (3.166, -7.643, 3.023), (2.543e-07, -8.273, 3.023), (-3.166, -7.643, 3.023), (-5.85, -5.85, 3.023), (-7.643, -3.166, 3.023), (-8.273, 2.319e-07, 3.023), (-7.643, 3.166, 3.023), (-5.85, 5.85, 3.023), (-3.166, 7.643, 3.023), (-9.703e-07, 7.098, 3.159), (2.716, 6.558, 3.159), (5.019, 5.019, 3.159), (6.558, 2.716, 3.159), (7.098, -1.063e-07, 3.159), (6.558, -2.716, 3.159), (5.019, -5.019, 3.159), (2.716, -6.558, 3.159), (1.015e-07, -7.098, 3.159), (-2.716, -6.558, 3.159), (-5.019, -5.019, 3.159), (-6.558, -2.716, 3.159), (-7.098, 2.886e-07, 3.159), (-6.558, 2.716, 3.159), (-5.019, 5.019, 3.159), (-2.716, 6.558, 3.159), (-7.244e-07, 4.919, 4.167), (1.882, 4.545, 4.167), (3.478, 3.478, 4.167), (4.545, 1.882, 4.167), (4.919, -3.711e-08, 4.167), (4.545, -1.882, 4.167), (3.478, -3.478, 4.167), (1.882, -4.545, 4.167), (1.84e-08, -4.919, 4.167), (-1.882, -4.545, 4.167), (-3.478, -3.478, 4.167), (-4.545, -1.882, 4.167), (-4.919, 2.366e-07, 4.167), (-4.545, 1.882, 4.167), (-3.478, 3.478, 4.167), (-1.882, 4.545, 4.167), (-6.958e-07, 4.65, 4.167), (1.78, 4.296, 4.167), (3.288, 3.288, 4.167), (4.296, 1.78, 4.167), (4.65, -2.857e-08, 4.167), (4.296, -1.78, 4.167), (3.288, -3.288, 4.167), (1.78, -4.296, 4.167), (6.405e-09, -4.65, 4.167), (-1.78, -4.296, 4.167), (-3.288, -3.288, 4.167), (-4.296, -1.78, 4.167), (-4.65, 2.302e-07, 4.167), (-4.296, 1.78, 4.167), (-3.288, 3.288, 4.167), (-1.78, 4.296, 4.167), (-6.958e-07, 4.65, 3.976), (1.78, 4.296, 3.976), (3.288, 3.288, 3.976), (4.296, 1.78, 3.976), (4.65, -2.857e-08, 3.976), (4.296, -1.78, 3.976), (3.288, -3.288, 3.976), (1.78, -4.296, 3.976), (6.405e-09, -4.65, 3.976), (-1.78, -4.296, 3.976), (-3.288, -3.288, 3.976), (-4.296, -1.78, 3.976), (-4.65, 2.302e-07, 3.976), (-4.296, 1.78, 3.976), (-3.288, 3.288, 3.976), (-1.78, 4.296, 3.976), (-5.579e-07, 3.618, 3.976), (1.385, 3.343, 3.976), (2.558, 2.558, 3.976), (3.343, 1.385, 3.976), (3.618, 1.748e-08, 3.976), (3.343, -1.385, 3.976), (2.558, -2.558, 3.976), (1.385, -3.343, 3.976), (-1.156e-08, -3.618, 3.976), (-1.385, -3.343, 3.976), (-2.558, -2.558, 3.976), (-3.343, -1.385, 3.976), (-3.618, 2.188e-07, 3.976), (-3.343, 1.385, 3.976), (-2.558, 2.558, 3.976), (-1.385, 3.343, 3.976), (-5.491e-07, 3.618, 3.731), (1.385, 3.343, 3.731), (2.558, 2.558, 3.731), (3.343, 1.385, 3.731), (3.618, 1.748e-08, 3.731), (3.343, -1.385, 3.731), (2.558, -2.558, 3.731), (1.385, -3.343, 3.731), (-2.815e-09, -3.618, 3.731), (-1.385, -3.343, 3.731), (-2.558, -2.558, 3.731), (-3.343, -1.385, 3.731), (-3.618, 2.188e-07, 3.731), (-3.343, 1.385, 3.731), (-2.558, 2.558, 3.731), (-1.385, 3.343, 3.731), (-5.316e-07, 3.424, 3.731), (1.31, 3.163, 3.731), (2.421, 2.421, 3.731), (3.163, 1.31, 3.731), (3.424, 3.093e-08, 3.731), (3.163, -1.31, 3.731), (2.421, -2.421, 3.731), (1.31, -3.163, 3.731), (-1.465e-08, -3.424, 3.731), (-1.31, -3.163, 3.731), (-2.421, -2.421, 3.731), (-3.163, -1.31, 3.731), (-3.424, 2.214e-07, 3.731), (-3.163, 1.31, 3.731), (-2.421, 2.421, 3.731), (-1.31, 3.163, 3.731), (-5.194e-07, 3.424, 4.656), (1.31, 3.163, 4.656), (2.421, 2.421, 4.656), (3.163, 1.31, 4.656), (3.424, 3.093e-08, 4.656), (3.163, -1.31, 4.656), (2.421, -2.421, 4.656), (1.31, -3.163, 4.656), (-2.359e-09, -3.424, 4.656), (-1.31, -3.163, 4.656), (-2.421, -2.421, 4.656), (-3.163, -1.31, 4.656), (-3.424, 2.214e-07, 4.656), (-3.163, 1.31, 4.656), (-2.421, 2.421, 4.656), (-1.31, 3.163, 4.656), (-3.038e-07, 1.495, 5.854), (0.5722, 1.381, 5.854), (1.057, 1.057, 5.854), (1.381, 0.5722, 5.854), (1.495, 1.394e-07, 5.854), (1.381, -0.5722, 5.854), (1.057, -1.057, 5.854), (0.5722, -1.381, 5.854), (-7.802e-08, -1.495, 5.854), (-0.5722, -1.381, 5.854), (-1.057, -1.057, 5.854), (-1.381, -0.5722, 5.854), (-1.495, 2.226e-07, 5.854), (-1.381, 0.5722, 5.854), (-1.057, 1.057, 5.854), (-0.5722, 1.381, 5.854), (-2.722e-07, 1.249, 5.854), (0.4781, 1.154, 5.854), (0.8833, 0.8833, 5.854), (1.154, 0.4781, 5.854), (1.249, 1.569e-07, 5.854), (1.154, -0.4781, 5.854), (0.8833, -0.8833, 5.854), (0.4781, -1.154, 5.854), (-8.357e-08, -1.249, 5.854), (-0.4781, -1.154, 5.854), (-0.8833, -0.8833, 5.854), (-1.154, -0.4781, 5.854), (-1.249, 2.264e-07, 5.854), (-1.154, 0.4781, 5.854), (-0.8833, 0.8833, 5.854), (-0.4781, 1.154, 5.854), (-3.211e-07, 1.249, 5.609), (0.4781, 1.154, 5.609), (0.8833, 0.8833, 5.609), (1.154, 0.4781, 5.609), (1.249, 1.569e-07, 5.609), (1.154, -0.4781, 5.609), (0.8833, -0.8833, 5.609), (0.4781, -1.154, 5.609), (-1.325e-07, -1.249, 5.609), (-0.4781, -1.154, 5.609), (-0.8833, -0.8833, 5.609), (-1.154, -0.4781, 5.609), (-1.249, 2.264e-07, 5.609), (-1.154, 0.4781, 5.609), (-0.8833, 0.8833, 5.609), (-0.4781, 1.154, 5.609), (-2.972e-07, 1.031, 5.609), (0.3946, 0.9527, 5.609), (0.7291, 0.7291, 5.609), (0.9527, 0.3946, 5.609), (1.031, 1.699e-07, 5.609), (0.9527, -0.3946, 5.609), (0.7291, -0.7291, 5.609), (0.3946, -0.9527, 5.609), (-1.415e-07, -1.031, 5.609), (-0.3946, -0.9527, 5.609), (-0.7291, -0.7291, 5.609), (-0.9527, -0.3946, 5.609), (-1.031, 2.272e-07, 5.609), (-0.9527, 0.3946, 5.609), (-0.7291, 0.7291, 5.609), (-0.3946, 0.9527, 5.609), (-2.217e-06, 1.031, -0.2154), (0.3946, 0.9527, -0.2154), (0.7291, 0.7291, -0.2154), (0.9527, 0.3946, -0.2154), (1.031, 1.699e-07, -0.2154), (0.9527, -0.3946, -0.2154), (0.7291, -0.7291, -0.2154), (0.3946, -0.9527, -0.2154), (-2.061e-06, -1.031, -0.2154), (-0.3946, -0.9527, -0.2154), (-0.7291, -0.7291, -0.2154), (-0.9527, -0.3946, -0.2154), (-1.031, 2.272e-07, -0.2154), (-0.9527, 0.3946, -0.2154), (-0.7291, 0.7291, -0.2154), (-0.3946, 0.9527, -0.2154)], [], [(0, 1, 3, 2), (2, 3, 5, 4), (4, 5, 7, 6), (6, 7, 9, 8), (8, 9, 11, 10), (10, 11, 13, 12), (12, 13, 15, 14), (14, 15, 17, 16), (16, 17, 19, 18), (18, 19, 21, 20), (20, 21, 23, 22), (22, 23, 25, 24), (24, 25, 27, 26), (26, 27, 29, 28), (15, 13, 310, 311), (30, 31, 1, 0), (28, 29, 31, 30), (22, 24, 44, 43), (40, 41, 57, 56), (6, 8, 36, 35), (28, 30, 47, 46), (12, 14, 39, 38), (18, 20, 42, 41), (2, 4, 34, 33), (24, 26, 45, 44), (8, 10, 37, 36), (30, 0, 32, 47), (0, 2, 33, 32), (14, 16, 40, 39), (20, 22, 43, 42), (4, 6, 35, 34), (26, 28, 46, 45), (10, 12, 38, 37), (16, 18, 41, 40), (57, 58, 74, 73), (38, 39, 55, 54), (36, 37, 53, 52), (47, 32, 48, 63), (34, 35, 51, 50), (45, 46, 62, 61), (32, 33, 49, 48), (43, 44, 60, 59), (41, 42, 58, 57), (39, 40, 56, 55), (37, 38, 54, 53), (35, 36, 52, 51), (46, 47, 63, 62), (33, 34, 50, 49), (44, 45, 61, 60), (42, 43, 59, 58), (74, 75, 91, 90), (55, 56, 72, 71), (53, 54, 70, 69), (51, 52, 68, 67), (62, 63, 79, 78), (49, 50, 66, 65), (60, 61, 77, 76), (58, 59, 75, 74), (56, 57, 73, 72), (54, 55, 71, 70), (52, 53, 69, 68), (63, 48, 64, 79), (50, 51, 67, 66), (61, 62, 78, 77), (48, 49, 65, 64), (59, 60, 76, 75), (80, 81, 97, 96), (72, 73, 89, 88), (70, 71, 87, 86), (68, 69, 85, 84), (79, 64, 80, 95), (66, 67, 83, 82), (77, 78, 94, 93), (64, 65, 81, 80), (75, 76, 92, 91), (73, 74, 90, 89), (71, 72, 88, 87), (69, 70, 86, 85), (67, 68, 84, 83), (78, 79, 95, 94), (65, 66, 82, 81), (76, 77, 93, 92), (97, 98, 114, 113), (91, 92, 108, 107), (89, 90, 106, 105), (87, 88, 104, 103), (85, 86, 102, 101), (83, 84, 100, 99), (94, 95, 111, 110), (81, 82, 98, 97), (92, 93, 109, 108), (90, 91, 107, 106), (88, 89, 105, 104), (86, 87, 103, 102), (84, 85, 101, 100), (95, 80, 96, 111), (82, 83, 99, 98), (93, 94, 110, 109), (114, 115, 131, 130), (108, 109, 125, 124), (106, 107, 123, 122), (104, 105, 121, 120), (102, 103, 119, 118), (100, 101, 117, 116), (111, 96, 112, 127), (98, 99, 115, 114), (109, 110, 126, 125), (96, 97, 113, 112), (107, 108, 124, 123), (105, 106, 122, 121), (103, 104, 120, 119), (101, 102, 118, 117), (99, 100, 116, 115), (110, 111, 127, 126), (131, 132, 148, 147), (125, 126, 142, 141), (112, 113, 129, 128), (123, 124, 140, 139), (121, 122, 138, 137), (119, 120, 136, 135), (117, 118, 134, 133), (115, 116, 132, 131), (126, 127, 143, 142), (113, 114, 130, 129), (124, 125, 141, 140), (122, 123, 139, 138), (120, 121, 137, 136), (118, 119, 135, 134), (116, 117, 133, 132), (127, 112, 128, 143), (148, 149, 165, 164), (142, 143, 159, 158), (129, 130, 146, 145), (140, 141, 157, 156), (138, 139, 155, 154), (136, 137, 153, 152), (134, 135, 151, 150), (132, 133, 149, 148), (143, 128, 144, 159), (130, 131, 147, 146), (141, 142, 158, 157), (128, 129, 145, 144), (139, 140, 156, 155), (137, 138, 154, 153), (135, 136, 152, 151), (133, 134, 150, 149), (165, 166, 182, 181), (159, 144, 160, 175), (146, 147, 163, 162), (157, 158, 174, 173), (144, 145, 161, 160), (155, 156, 172, 171), (153, 154, 170, 169), (151, 152, 168, 167), (149, 150, 166, 165), (147, 148, 164, 163), (158, 159, 175, 174), (145, 146, 162, 161), (156, 157, 173, 172), (154, 155, 171, 170), (152, 153, 169, 168), (150, 151, 167, 166), (182, 183, 199, 198), (163, 164, 180, 179), (174, 175, 191, 190), (161, 162, 178, 177), (172, 173, 189, 188), (170, 171, 187, 186), (168, 169, 185, 184), (166, 167, 183, 182), (164, 165, 181, 180), (175, 160, 176, 191), (162, 163, 179, 178), (173, 174, 190, 189), (160, 161, 177, 176), (171, 172, 188, 187), (169, 170, 186, 185), (167, 168, 184, 183), (199, 200, 216, 215), (180, 181, 197, 196), (191, 176, 192, 207), (178, 179, 195, 194), (189, 190, 206, 205), (176, 177, 193, 192), (187, 188, 204, 203), (185, 186, 202, 201), (183, 184, 200, 199), (181, 182, 198, 197), (179, 180, 196, 195), (190, 191, 207, 206), (177, 178, 194, 193), (188, 189, 205, 204), (186, 187, 203, 202), (184, 185, 201, 200), (216, 217, 233, 232), (197, 198, 214, 213), (195, 196, 212, 211), (206, 207, 223, 222), (193, 194, 210, 209), (204, 205, 221, 220), (202, 203, 219, 218), (200, 201, 217, 216), (198, 199, 215, 214), (196, 197, 213, 212), (207, 192, 208, 223), (194, 195, 211, 210), (205, 206, 222, 221), (192, 193, 209, 208), (203, 204, 220, 219), (201, 202, 218, 217), (233, 234, 250, 249), (214, 215, 231, 230), (212, 213, 229, 228), (223, 208, 224, 239), (210, 211, 227, 226), (221, 222, 238, 237), (208, 209, 225, 224), (219, 220, 236, 235), (217, 218, 234, 233), (215, 216, 232, 231), (213, 214, 230, 229), (211, 212, 228, 227), (222, 223, 239, 238), (209, 210, 226, 225), (220, 221, 237, 236), (218, 219, 235, 234), (250, 251, 267, 266), (231, 232, 248, 247), (229, 230, 246, 245), (227, 228, 244, 243), (238, 239, 255, 254), (225, 226, 242, 241), (236, 237, 253, 252), (234, 235, 251, 250), (232, 233, 249, 248), (230, 231, 247, 246), (228, 229, 245, 244), (239, 224, 240, 255), (226, 227, 243, 242), (237, 238, 254, 253), (224, 225, 241, 240), (235, 236, 252, 251), (256, 257, 273, 272), (248, 249, 265, 264), (246, 247, 263, 262), (244, 245, 261, 260), (255, 240, 256, 271), (242, 243, 259, 258), (253, 254, 270, 269), (240, 241, 257, 256), (251, 252, 268, 267), (249, 250, 266, 265), (247, 248, 264, 263), (245, 246, 262, 261), (243, 244, 260, 259), (254, 255, 271, 270), (241, 242, 258, 257), (252, 253, 269, 268), (273, 274, 290, 289), (267, 268, 284, 283), (265, 266, 282, 281), (263, 264, 280, 279), (261, 262, 278, 277), (259, 260, 276, 275), (270, 271, 287, 286), (257, 258, 274, 273), (268, 269, 285, 284), (266, 267, 283, 282), (264, 265, 281, 280), (262, 263, 279, 278), (260, 261, 277, 276), (271, 256, 272, 287), (258, 259, 275, 274), (269, 270, 286, 285), (288, 289, 290, 291, 292, 293, 294, 295, 296, 297, 298, 299, 300, 301, 302, 303), (284, 285, 301, 300), (282, 283, 299, 298), (280, 281, 297, 296), (278, 279, 295, 294), (276, 277, 293, 292), (287, 272, 288, 303), (274, 275, 291, 290), (285, 286, 302, 301), (272, 273, 289, 288), (283, 284, 300, 299), (281, 282, 298, 297), (279, 280, 296, 295), (277, 278, 294, 293), (275, 276, 292, 291), (286, 287, 303, 302), (305, 304, 320, 321), (21, 19, 313, 314), (5, 3, 305, 306), (27, 25, 316, 317), (11, 9, 308, 309), (1, 31, 319, 304), (3, 1, 304, 305), (17, 15, 311, 312), (23, 21, 314, 315), (7, 5, 306, 307), (29, 27, 317, 318), (13, 11, 309, 310), (19, 17, 312, 313), (25, 23, 315, 316), (9, 7, 307, 308), (31, 29, 318, 319), (322, 321, 337, 338), (316, 315, 331, 332), (314, 313, 329, 330), (312, 311, 327, 328), (310, 309, 325, 326), (308, 307, 323, 324), (319, 318, 334, 335), (306, 305, 321, 322), (317, 316, 332, 333), (315, 314, 330, 331), (313, 312, 328, 329), (311, 310, 326, 327), (309, 308, 324, 325), (304, 319, 335, 320), (307, 306, 322, 323), (318, 317, 333, 334), (339, 338, 354, 355), (333, 332, 348, 349), (331, 330, 346, 347), (329, 328, 344, 345), (327, 326, 342, 343), (325, 324, 340, 341), (320, 335, 351, 336), (323, 322, 338, 339), (334, 333, 349, 350), (321, 320, 336, 337), (332, 331, 347, 348), (330, 329, 345, 346), (328, 327, 343, 344), (326, 325, 341, 342), (324, 323, 339, 340), (335, 334, 350, 351), (356, 355, 371, 372), (350, 349, 365, 366), (337, 336, 352, 353), (348, 347, 363, 364), (346, 345, 361, 362), (344, 343, 359, 360), (342, 341, 357, 358), (340, 339, 355, 356), (351, 350, 366, 367), (338, 337, 353, 354), (349, 348, 364, 365), (347, 346, 362, 363), (345, 344, 360, 361), (343, 342, 358, 359), (341, 340, 356, 357), (336, 351, 367, 352), (373, 372, 388, 389), (367, 366, 382, 383), (354, 353, 369, 370), (365, 364, 380, 381), (363, 362, 378, 379), (361, 360, 376, 377), (359, 358, 374, 375), (357, 356, 372, 373), (352, 367, 383, 368), (355, 354, 370, 371), (366, 365, 381, 382), (353, 352, 368, 369), (364, 363, 379, 380), (362, 361, 377, 378), (360, 359, 375, 376), (358, 357, 373, 374), (390, 389, 405, 406), (368, 383, 399, 384), (371, 370, 386, 387), (382, 381, 397, 398), (369, 368, 384, 385), (380, 379, 395, 396), (378, 377, 393, 394), (376, 375, 391, 392), (374, 373, 389, 390), (372, 371, 387, 388), (383, 382, 398, 399), (370, 369, 385, 386), (381, 380, 396, 397), (379, 378, 394, 395), (377, 376, 392, 393), (375, 374, 390, 391), (407, 406, 422, 423), (388, 387, 403, 404), (399, 398, 414, 415), (386, 385, 401, 402), (397, 396, 412, 413), (395, 394, 410, 411), (393, 392, 408, 409), (391, 390, 406, 407), (389, 388, 404, 405), (384, 399, 415, 400), (387, 386, 402, 403), (398, 397, 413, 414), (385, 384, 400, 401), (396, 395, 411, 412), (394, 393, 409, 410), (392, 391, 407, 408), (424, 423, 439, 440), (405, 404, 420, 421), (400, 415, 431, 416), (403, 402, 418, 419), (414, 413, 429, 430), (401, 400, 416, 417), (412, 411, 427, 428), (410, 409, 425, 426), (408, 407, 423, 424), (406, 405, 421, 422), (404, 403, 419, 420), (415, 414, 430, 431), (402, 401, 417, 418), (413, 412, 428, 429), (411, 410, 426, 427), (409, 408, 424, 425), (441, 440, 456, 457), (422, 421, 437, 438), (420, 419, 435, 436), (431, 430, 446, 447), (418, 417, 433, 434), (429, 428, 444, 445), (427, 426, 442, 443), (425, 424, 440, 441), (423, 422, 438, 439), (421, 420, 436, 437), (416, 431, 447, 432), (419, 418, 434, 435), (430, 429, 445, 446), (417, 416, 432, 433), (428, 427, 443, 444), (426, 425, 441, 442), (458, 457, 473, 474), (439, 438, 454, 455), (437, 436, 452, 453), (432, 447, 463, 448), (435, 434, 450, 451), (446, 445, 461, 462), (433, 432, 448, 449), (444, 443, 459, 460), (442, 441, 457, 458), (440, 439, 455, 456), (438, 437, 453, 454), (436, 435, 451, 452), (447, 446, 462, 463), (434, 433, 449, 450), (445, 444, 460, 461), (443, 442, 458, 459), (475, 474, 490, 491), (456, 455, 471, 472), (454, 453, 469, 470), (452, 451, 467, 468), (463, 462, 478, 479), (450, 449, 465, 466), (461, 460, 476, 477), (459, 458, 474, 475), (457, 456, 472, 473), (455, 454, 470, 471), (453, 452, 468, 469), (448, 463, 479, 464), (451, 450, 466, 467), (462, 461, 477, 478), (449, 448, 464, 465), (460, 459, 475, 476), (481, 480, 496, 497), (473, 472, 488, 489), (471, 470, 486, 487), (469, 468, 484, 485), (464, 479, 495, 480), (467, 466, 482, 483), (478, 477, 493, 494), (465, 464, 480, 481), (476, 475, 491, 492), (474, 473, 489, 490), (472, 471, 487, 488), (470, 469, 485, 486), (468, 467, 483, 484), (479, 478, 494, 495), (466, 465, 481, 482), (477, 476, 492, 493), (498, 497, 513, 514), (492, 491, 507, 508), (490, 489, 505, 506), (488, 487, 503, 504), (486, 485, 501, 502), (484, 483, 499, 500), (495, 494, 510, 511), (482, 481, 497, 498), (493, 492, 508, 509), (491, 490, 506, 507), (489, 488, 504, 505), (487, 486, 502, 503), (485, 484, 500, 501), (480, 495, 511, 496), (483, 482, 498, 499), (494, 493, 509, 510), (515, 514, 530, 531), (509, 508, 524, 525), (507, 506, 522, 523), (505, 504, 520, 521), (503, 502, 518, 519), (501, 500, 516, 517), (496, 511, 527, 512), (499, 498, 514, 515), (510, 509, 525, 526), (497, 496, 512, 513), (508, 507, 523, 524), (506, 505, 521, 522), (504, 503, 519, 520), (502, 501, 517, 518), (500, 499, 515, 516), (511, 510, 526, 527), (537, 536, 552, 553), (526, 525, 541, 542), (513, 512, 528, 529), (524, 523, 539, 540), (522, 521, 537, 538), (520, 519, 535, 536), (518, 517, 533, 534), (516, 515, 531, 532), (527, 526, 542, 543), (514, 513, 529, 530), (525, 524, 540, 541), (523, 522, 538, 539), (512, 527, 543, 528), (521, 520, 536, 537), (519, 518, 534, 535), (517, 516, 532, 533), (554, 553, 569, 570), (535, 534, 550, 551), (533, 532, 548, 549), (528, 543, 559, 544), (531, 530, 546, 547), (542, 541, 557, 558), (529, 528, 544, 545), (540, 539, 555, 556), (538, 537, 553, 554), (536, 535, 551, 552), (534, 533, 549, 550), (532, 531, 547, 548), (543, 542, 558, 559), (530, 529, 545, 546), (541, 540, 556, 557), (539, 538, 554, 555), (561, 560, 575, 574, 573, 572, 571, 570, 569, 568, 567, 566, 565, 564, 563, 562), (552, 551, 567, 568), (550, 549, 565, 566), (548, 547, 563, 564), (559, 558, 574, 575), (546, 545, 561, 562), (557, 556, 572, 573), (555, 554, 570, 571), (553, 552, 568, 569), (551, 550, 566, 567), (549, 548, 564, 565), (544, 559, 575, 560), (547, 546, 562, 563), (558, 557, 573, 574), (545, 544, 560, 561), (556, 555, 571, 572)])
me_cylinder.materials.append(mat_material_001)
me_cylinder.use_remesh_preserve_volume = False
me_cylinder.use_remesh_preserve_attributes = False
me_cylinder.use_mirror_vertex_groups = False
me_cylinder.update()
me_cube_001 = bpy.data.meshes.new('Cube.001')
me_cube_001.from_pydata([(-1.0, 4.321, -4.37), (-1.0, 5.058, -4.37), (1.0, 5.058, -4.37), (1.0, 4.321, -4.37), (-1.0, 4.321, 1.0), (-1.0, 5.058, 1.0), (1.0, 5.058, 1.0), (1.0, 4.321, 1.0), (-1.0, 4.321, 1.687), (-1.0, 5.058, 1.687), (1.0, 5.058, 1.687), (1.0, 4.321, 1.687), (-1.6, 4.321, 1.0), (-1.6, 5.058, 1.0), (-1.6, 4.321, 1.687), (-1.6, 5.058, 1.687), (1.6, 5.058, 1.0), (1.6, 4.321, 1.0), (1.6, 5.058, 1.687), (1.6, 4.321, 1.687), (-0.7792, 5.058, -4.007), (0.7792, 5.058, -4.007), (-0.7792, 5.058, 0.6375), (0.7792, 5.058, 0.6375), (-0.7792, 4.795, -4.007), (0.7792, 4.795, -4.007), (-0.7792, 4.795, 0.6375), (0.7792, 4.795, 0.6375)], [], [(4, 5, 1, 0), (2, 1, 20, 21), (6, 7, 3, 2), (7, 4, 0, 3), (0, 1, 2, 3), (4, 7, 11, 8), (11, 10, 9, 8), (6, 10, 18, 16), (6, 5, 9, 10), (9, 5, 13, 15), (13, 12, 14, 15), (4, 8, 14, 12), (8, 9, 15, 14), (5, 4, 12, 13), (17, 16, 18, 19), (11, 7, 17, 19), (10, 11, 19, 18), (7, 6, 16, 17), (21, 20, 24, 25), (6, 2, 21, 23), (5, 6, 23, 22), (1, 5, 22, 20), (26, 27, 25, 24), (23, 21, 25, 27), (22, 23, 27, 26), (20, 22, 26, 24)])
me_cube_001.materials.append(mat_material)
me_cube_001.use_remesh_preserve_volume = False
me_cube_001.use_remesh_preserve_attributes = False
me_cube_001.use_mirror_vertex_groups = False
me_cube_001.update()

# ---- objects
ob_point_002 = bpy.data.objects.new('Point.002', light_point_002)
ob_point_001 = bpy.data.objects.new('Point.001', light_point_001)
ob_cube_030 = bpy.data.objects.new('Cube.030', me_cube_054)
ob_cube_029 = bpy.data.objects.new('Cube.029', me_cube_053)
ob_cube_028 = bpy.data.objects.new('Cube.028', me_cube_051)
ob_cube_027 = bpy.data.objects.new('Cube.027', me_cube_050)
ob_cube_026 = bpy.data.objects.new('Cube.026', me_cube_049)
ob_cube_025 = bpy.data.objects.new('Cube.025', me_cube_048)
ob_cube_023 = bpy.data.objects.new('Cube.023', me_cube_047)
ob_cube_022 = bpy.data.objects.new('Cube.022', me_cube_046)
ob_cube_020 = bpy.data.objects.new('Cube.020', me_cube_045)
ob_cube_019 = bpy.data.objects.new('Cube.019', me_cube_044)
ob_cube_018 = bpy.data.objects.new('Cube.018', me_cube_043)
ob_cube_017 = bpy.data.objects.new('Cube.017', me_cube_042)
ob_cube_016 = bpy.data.objects.new('Cube.016', me_cube_041)
ob_cube_015 = bpy.data.objects.new('Cube.015', me_cube_040)
ob_cube_014 = bpy.data.objects.new('Cube.014', me_cube_039)
ob_cube_013 = bpy.data.objects.new('Cube.013', me_cube_038)
ob_cube_011 = bpy.data.objects.new('Cube.011', me_cube_037)
ob_cube_010 = bpy.data.objects.new('Cube.010', me_cube_036)
ob_cube_009 = bpy.data.objects.new('Cube.009', me_cube_035)
ob_cube_008 = bpy.data.objects.new('Cube.008', me_cube_034)
ob_cube_024 = bpy.data.objects.new('Cube.024', me_cube_033)
ob_cube_021 = bpy.data.objects.new('Cube.021', me_cube_030)
ob_cube_012 = bpy.data.objects.new('Cube.012', me_cube_021)
ob_cube_007 = bpy.data.objects.new('Cube.007', me_cube_017)
ob_cube_006 = bpy.data.objects.new('Cube.006', me_cube_016)
ob_cube_005 = bpy.data.objects.new('Cube.005', me_cube_015)
ob_cube_004 = bpy.data.objects.new('Cube.004', me_cube_014)
ob_cube_003 = bpy.data.objects.new('Cube.003', me_cube_013)
ob_cube_002 = bpy.data.objects.new('Cube.002', me_cube_012)
ob_cube_001 = bpy.data.objects.new('Cube.001', me_cube_011)
ob_cylinder = bpy.data.objects.new('Cylinder', me_cylinder)
ob_sun = bpy.data.objects.new('Sun', light_sun)
ob_cube = bpy.data.objects.new('Cube', me_cube_001)
ob_camera = bpy.data.objects.new('Camera', cam_camera)

# ---- transforms, parenting, visibility, modifiers, constraints
ob_point_002.location = (16.23, -19.47, 21.3)
ob_point_002.rotation_euler = (0.0, -0.0, 1.571)
ob_point_002.lineart.crease_threshold = 0.0
ob_point_001.location = (-16.98, -5.992, 8.533)
ob_point_001.rotation_euler = (0.0, -0.0, -1.344)
ob_point_001.lineart.crease_threshold = 0.0
ob_cube_030.location = (-0.08719, -2.383, -0.03399)
ob_cube_030.rotation_euler = (-1.36, -2.171e-16, -0.3863)
ob_cube_030.scale = (0.682, 0.682, 0.682)
ob_cube_030.lineart.crease_threshold = 0.0
ob_cube_029.location = (-0.08719, -2.383, -0.03399)
ob_cube_029.rotation_euler = (-1.36, -2.171e-16, 1.795)
ob_cube_029.scale = (0.682, 0.682, 0.682)
ob_cube_029.lineart.crease_threshold = 0.0
ob_cube_028.location = (-0.08719, -2.383, -0.03399)
ob_cube_028.rotation_euler = (1.167, -1.01, 3.493)
ob_cube_028.lineart.crease_threshold = 0.0
ob_cube_027.location = (-0.08719, -2.383, -0.03399)
ob_cube_027.rotation_euler = (1.339, -0.426, 3.243)
ob_cube_027.lineart.crease_threshold = 0.0
ob_cube_026.location = (-0.08719, -2.383, -0.03399)
ob_cube_026.rotation_euler = (-0.8802, 1.236, 0.6666)
ob_cube_026.lineart.crease_threshold = 0.0
ob_cube_025.location = (-0.08719, -2.383, -0.03399)
ob_cube_025.rotation_euler = (-1.36, -2.171e-16, 0.003886)
ob_cube_025.lineart.crease_threshold = 0.0
ob_cube_023.location = (-0.05995, -2.389, -0.007374)
ob_cube_023.rotation_euler = (1.343, -0.3834, -9.335)
ob_cube_023.lineart.crease_threshold = 0.0
_m = ob_cube_023.modifiers.new('Bevel', 'BEVEL')
_m.limit_method = 'NONE'
_m.spread = 0.0
ob_cube_022.location = (-0.06013, -2.342, 0.002541)
ob_cube_022.rotation_euler = (1.343, -0.3835, -9.334)
ob_cube_022.lineart.crease_threshold = 0.0
_m = ob_cube_022.modifiers.new('Bevel', 'BEVEL')
_m.limit_method = 'NONE'
_m.spread = 0.0
ob_cube_020.location = (-0.06013, -2.342, 0.002541)
ob_cube_020.rotation_euler = (1.343, 0.3836, -9.507)
ob_cube_020.lineart.crease_threshold = 0.0
_m = ob_cube_020.modifiers.new('Bevel', 'BEVEL')
_m.limit_method = 'NONE'
_m.spread = 0.0
ob_cube_019.location = (-0.05995, -2.389, -0.007374)
ob_cube_019.rotation_euler = (1.343, 0.3837, -9.507)
ob_cube_019.lineart.crease_threshold = 0.0
_m = ob_cube_019.modifiers.new('Bevel', 'BEVEL')
_m.limit_method = 'NONE'
_m.spread = 0.0
ob_cube_018.location = (-0.05995, -2.389, -0.007374)
ob_cube_018.rotation_euler = (-1.061, 1.128, -12.1)
ob_cube_018.lineart.crease_threshold = 0.0
_m = ob_cube_018.modifiers.new('Bevel', 'BEVEL')
_m.limit_method = 'NONE'
_m.spread = 0.0
ob_cube_017.location = (-0.06013, -2.342, 0.002541)
ob_cube_017.rotation_euler = (-1.061, 1.128, -12.09)
ob_cube_017.lineart.crease_threshold = 0.0
_m = ob_cube_017.modifiers.new('Bevel', 'BEVEL')
_m.limit_method = 'NONE'
_m.spread = 0.0
ob_cube_016.location = (-0.06013, -2.342, 0.002541)
ob_cube_016.rotation_euler = (1.061, 1.128, -9.888)
ob_cube_016.lineart.crease_threshold = 0.0
_m = ob_cube_016.modifiers.new('Bevel', 'BEVEL')
_m.limit_method = 'NONE'
_m.spread = 0.0
ob_cube_015.location = (-0.05995, -2.389, -0.007374)
ob_cube_015.rotation_euler = (1.061, 1.128, -9.889)
ob_cube_015.lineart.crease_threshold = 0.0
_m = ob_cube_015.modifiers.new('Bevel', 'BEVEL')
_m.limit_method = 'NONE'
_m.spread = 0.0
ob_cube_014.location = (-0.05995, -2.389, -0.007374)
ob_cube_014.rotation_euler = (-1.061, -1.128, -6.747)
ob_cube_014.lineart.crease_threshold = 0.0
_m = ob_cube_014.modifiers.new('Bevel', 'BEVEL')
_m.limit_method = 'NONE'
_m.spread = 0.0
ob_cube_013.location = (-0.06013, -2.342, 0.002541)
ob_cube_013.rotation_euler = (-1.061, -1.128, -6.747)
ob_cube_013.lineart.crease_threshold = 0.0
_m = ob_cube_013.modifiers.new('Bevel', 'BEVEL')
_m.limit_method = 'NONE'
_m.spread = 0.0
ob_cube_011.location = (-0.06013, -2.342, 0.002541)
ob_cube_011.rotation_euler = (1.061, -1.128, -8.953)
ob_cube_011.lineart.crease_threshold = 0.0
_m = ob_cube_011.modifiers.new('Bevel', 'BEVEL')
_m.limit_method = 'NONE'
_m.spread = 0.0
ob_cube_010.location = (-0.05995, -2.389, -0.007374)
ob_cube_010.rotation_euler = (1.061, -1.128, -8.953)
ob_cube_010.lineart.crease_threshold = 0.0
_m = ob_cube_010.modifiers.new('Bevel', 'BEVEL')
_m.limit_method = 'NONE'
_m.spread = 0.0
ob_cube_009.location = (-0.05995, -2.389, -0.007374)
ob_cube_009.rotation_euler = (-1.343, -0.3837, -6.366)
ob_cube_009.lineart.crease_threshold = 0.0
_m = ob_cube_009.modifiers.new('Bevel', 'BEVEL')
_m.limit_method = 'NONE'
_m.spread = 0.0
ob_cube_008.location = (-0.06013, -2.342, 0.002541)
ob_cube_008.rotation_euler = (-1.343, -0.3836, -6.366)
ob_cube_008.lineart.crease_threshold = 0.0
_m = ob_cube_008.modifiers.new('Bevel', 'BEVEL')
_m.limit_method = 'NONE'
_m.spread = 0.0
ob_cube_024.location = (-0.05693, -3.165, -0.1733)
ob_cube_024.rotation_euler = (-1.36, -2.171e-16, 0.003886)
ob_cube_024.lineart.crease_threshold = 0.0
_m = ob_cube_024.modifiers.new('Bevel', 'BEVEL')
_m.limit_method = 'NONE'
_m.spread = 0.0
ob_cube_021.location = (-0.06013, -2.342, 0.002541)
ob_cube_021.rotation_euler = (-1.343, 0.3835, -6.193)
ob_cube_021.lineart.crease_threshold = 0.0
_m = ob_cube_021.modifiers.new('Bevel', 'BEVEL')
_m.limit_method = 'NONE'
_m.spread = 0.0
ob_cube_012.location = (-0.05995, -2.389, -0.007374)
ob_cube_012.rotation_euler = (-1.343, 0.3834, -6.193)
ob_cube_012.lineart.crease_threshold = 0.0
_m = ob_cube_012.modifiers.new('Bevel', 'BEVEL')
_m.limit_method = 'NONE'
_m.spread = 0.0
ob_cube_007.location = (-0.05995, -2.389, -0.007374)
ob_cube_007.rotation_euler = (-1.277, 0.7635, -6.073)
ob_cube_007.lineart.crease_threshold = 0.0
_m = ob_cube_007.modifiers.new('Bevel', 'BEVEL')
_m.width = 0.04
_m.width_pct = 0.04
_m.limit_method = 'NONE'
_m.spread = 0.0
ob_cube_006.location = (-0.05995, -2.389, -0.007374)
ob_cube_006.rotation_euler = (-3.85e-08, 1.36, -4.709)
ob_cube_006.lineart.crease_threshold = 0.0
_m = ob_cube_006.modifiers.new('Bevel', 'BEVEL')
_m.width = 0.04
_m.width_pct = 0.04
_m.limit_method = 'NONE'
_m.spread = 0.0
ob_cube_005.location = (-0.05995, -2.389, -0.007374)
ob_cube_005.rotation_euler = (1.277, 0.7635, -3.344)
ob_cube_005.lineart.crease_threshold = 0.0
_m = ob_cube_005.modifiers.new('Bevel', 'BEVEL')
_m.width = 0.04
_m.width_pct = 0.04
_m.limit_method = 'NONE'
_m.spread = 0.0
ob_cube_004.location = (-0.05995, -2.389, -0.007374)
ob_cube_004.rotation_euler = (1.36, -3.789e-07, -3.138)
ob_cube_004.lineart.crease_threshold = 0.0
_m = ob_cube_004.modifiers.new('Bevel', 'BEVEL')
_m.width = 0.04
_m.width_pct = 0.04
_m.limit_method = 'NONE'
_m.spread = 0.0
ob_cube_003.location = (-0.05995, -2.389, -0.007374)
ob_cube_003.rotation_euler = (1.277, -0.7635, -2.932)
ob_cube_003.lineart.crease_threshold = 0.0
_m = ob_cube_003.modifiers.new('Bevel', 'BEVEL')
_m.width = 0.04
_m.width_pct = 0.04
_m.limit_method = 'NONE'
_m.spread = 0.0
ob_cube_002.location = (-0.05995, -2.389, -0.007374)
ob_cube_002.rotation_euler = (-3.64e-07, -1.36, -1.567)
ob_cube_002.lineart.crease_threshold = 0.0
_m = ob_cube_002.modifiers.new('Bevel', 'BEVEL')
_m.width = 0.04
_m.width_pct = 0.04
_m.limit_method = 'NONE'
_m.spread = 0.0
ob_cube_001.location = (-0.05995, -2.389, -0.007374)
ob_cube_001.rotation_euler = (-1.277, -0.7635, -0.2023)
ob_cube_001.lineart.crease_threshold = 0.0
_m = ob_cube_001.modifiers.new('Bevel', 'BEVEL')
_m.width = 0.04
_m.width_pct = 0.04
_m.limit_method = 'NONE'
_m.spread = 0.0
ob_cylinder.location = (-0.05995, -2.389, -0.007374)
ob_cylinder.rotation_euler = (-1.36, -2.171e-16, 0.003886)
ob_cylinder.lineart.crease_threshold = 0.0
_m = ob_cylinder.modifiers.new('Bevel', 'BEVEL')
_m.limit_method = 'NONE'
_m.spread = 0.0
ob_sun.location = (15.0, 13.0, 18.0)
ob_sun.rotation_euler = (2.079e-08, 1.134, 0.8727)
ob_sun.hide_viewport = True
ob_sun.lineart.crease_threshold = 0.0
ob_cube.location = (-0.05995, -2.389, -0.007374)
ob_cube.rotation_euler = (-1.36, -2.171e-16, 0.003886)
ob_cube.lineart.crease_threshold = 0.0
_m = ob_cube.modifiers.new('Bevel', 'BEVEL')
_m.width = 0.04
_m.width_pct = 0.04
_m.limit_method = 'NONE'
_m.spread = 0.0
ob_camera.location = (0.0, 0.0, 30.0)
ob_camera.lock_rotations_4d = False
ob_camera.empty_display_type = 'ARROWS'
ob_camera.color = (0.0, 0.0, 0.0, 0.0)
ob_camera.hide_viewport = True
ob_camera.display_type = 'WIRE'
ob_camera.lineart.crease_threshold = 0.0

# ---- collection membership
col_collection_1.objects.link(ob_point_002)
col_collection_1.objects.link(ob_point_001)
col_collection_1.objects.link(ob_cube_030)
col_collection_1.objects.link(ob_cube_029)
col_collection_1.objects.link(ob_cube_028)
col_collection_1.objects.link(ob_cube_027)
col_collection_1.objects.link(ob_cube_026)
col_collection_1.objects.link(ob_cube_025)
col_collection_1.objects.link(ob_cube_023)
col_collection_1.objects.link(ob_cube_022)
col_collection_1.objects.link(ob_cube_020)
col_collection_1.objects.link(ob_cube_019)
col_collection_1.objects.link(ob_cube_018)
col_collection_1.objects.link(ob_cube_017)
col_collection_1.objects.link(ob_cube_016)
col_collection_1.objects.link(ob_cube_015)
col_collection_1.objects.link(ob_cube_014)
col_collection_1.objects.link(ob_cube_013)
col_collection_1.objects.link(ob_cube_011)
col_collection_1.objects.link(ob_cube_010)
col_collection_1.objects.link(ob_cube_009)
col_collection_1.objects.link(ob_cube_008)
col_collection_1.objects.link(ob_cube_024)
col_collection_1.objects.link(ob_cube_021)
col_collection_1.objects.link(ob_cube_012)
col_collection_1.objects.link(ob_cube_007)
col_collection_1.objects.link(ob_cube_006)
col_collection_1.objects.link(ob_cube_005)
col_collection_1.objects.link(ob_cube_004)
col_collection_1.objects.link(ob_cube_003)
col_collection_1.objects.link(ob_cube_002)
col_collection_1.objects.link(ob_cube_001)
col_collection_1.objects.link(ob_cylinder)
col_collection_1.objects.link(ob_sun)
col_collection_1.objects.link(ob_cube)
col_collection_1.objects.link(ob_camera)

# ---- scene / render settings (as saved in the file)
scene.camera = ob_camera
scene.frame_start = 1; scene.frame_end = 250; scene.frame_set(1)
scene.render.engine = 'BLENDER_EEVEE_NEXT'
scene.render.image_settings.compression = 90
scene.render.resolution_x = 320
scene.render.resolution_y = 320
scene.render.dither_intensity = 0.0
scene.render.film_transparent = True
scene.cycles.use_denoising = False
scene.cycles.samples = 10
scene.cycles.sampling_pattern = 'TABULATED_SOBOL'
scene.cycles.light_sampling_threshold = 0.0
scene.cycles.use_adaptive_sampling = False
scene.cycles.use_light_tree = False
scene.cycles.blur_glossy = 0.0
scene.cycles.volume_bounces = 1
scene.cycles.pixel_filter_type = 'GAUSSIAN'
scene.cycles.sample_clamp_indirect = 0.0
scene.view_settings.view_transform = 'Standard'
bpy.context.view_layer.update()
